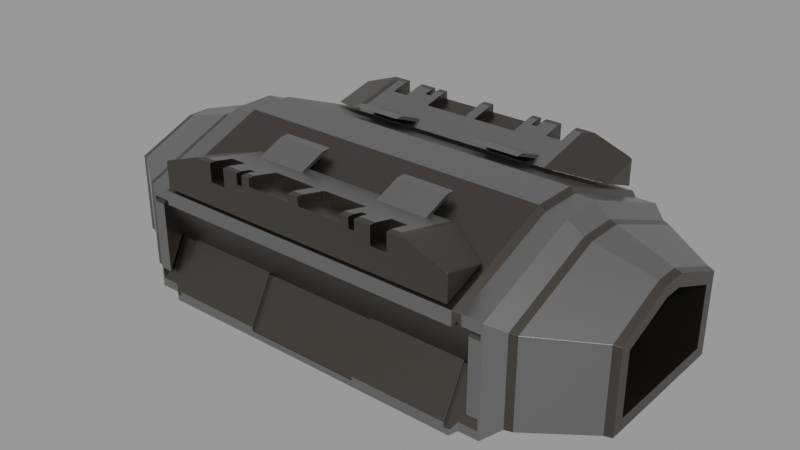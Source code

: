 # Source: greeble_top04.blend  (saved by Blender 3.0.42; exported with 4.5.12 LTS)
import bpy
from mathutils import Matrix  # noqa: F401  (used for matrix-valued properties, if any)

bpy.ops.wm.read_factory_settings(use_empty=True)
scene = bpy.context.scene
scene.name = 'main'

# ---- materials (node trees are filled in below, after node groups)
mat_sy_dark_annodized_matte = bpy.data.materials.new('sy_dark_annodized_matte')
mat_sy_dark_annodized_matte.use_transparent_shadow = False
mat_sy_steel_mat = bpy.data.materials.new('sy_steel_mat')
mat_sy_steel_mat.use_transparent_shadow = False

# ---- node groups
ng_sy_metal = bpy.data.node_groups.new('sy_metal', 'ShaderNodeTree')
_s = ng_sy_metal.interface.new_socket(name='Color', in_out='OUTPUT', socket_type='NodeSocketColor')
_s.default_value = (0.2987, 0.2987, 0.2987, 1.0)
_s = ng_sy_metal.interface.new_socket(name='Normal', in_out='OUTPUT', socket_type='NodeSocketVector')
_s.min_value = 0.0
_s.max_value = 0.0
_s = ng_sy_metal.interface.new_socket(name='Value', in_out='OUTPUT', socket_type='NodeSocketFloat')
_s.min_value = 0.0
_s.max_value = 0.0
_s = ng_sy_metal.interface.new_socket(name='Color', in_out='INPUT', socket_type='NodeSocketColor')
_s.default_value = (0.2987, 0.2987, 0.2987, 1.0)
_s = ng_sy_metal.interface.new_socket(name='Roughness', in_out='INPUT', socket_type='NodeSocketFloat')
_s.default_value = 1.0
_s.min_value = 0.0
_s.max_value = 2.0
_s = ng_sy_metal.interface.new_socket(name='Bump', in_out='INPUT', socket_type='NodeSocketFloat')
_s.default_value = 1.0
_s.min_value = 0.0
_s.max_value = 2.0
_s = ng_sy_metal.interface.new_socket(name='Scale', in_out='INPUT', socket_type='NodeSocketFloat')
_s.default_value = 1.0
_s.min_value = 0.0
_s.max_value = 2.0
_s = ng_sy_metal.interface.new_socket(name='Normal', in_out='INPUT', socket_type='NodeSocketVector')
_s.min_value = -1.0
_s.max_value = 1.0
_s.hide_value = True
_N = ng_sy_metal.nodes; _L = ng_sy_metal.links
n0 = _N.new('ShaderNodeTexCoord'); n0.name = 'Texture Coordinate.001'; n0.location = (-689, -224)
n1 = _N.new('ShaderNodeMapping'); n1.name = 'Mapping.001'; n1.location = (-479, -207)
n1.width = 240
n1.vector_type = 'TEXTURE'
n1.inputs[2].default_value = (0.7679, 0.576, 0.384)
n2 = _N.new('ShaderNodeTexNoise'); n2.name = 'Musgrave Texture'; n2.location = (-175, -206)
n2.width = 150
n2.normalize = False
n2.inputs[2].default_value = 400.0
n2.inputs[3].default_value = 0.0
n2.inputs[4].default_value = 0.25
n3 = _N.new('ShaderNodeValToRGB'); n3.name = 'ColorRamp'; n3.location = (45, -254)
while len(n3.color_ramp.elements) > 1: n3.color_ramp.elements.remove(n3.color_ramp.elements[-1])
n3.color_ramp.elements[0].position = 0.0; n3.color_ramp.elements[0].color = (0.508, 0.508, 0.508, 1.0)
_e = n3.color_ramp.elements.new(1.0); _e.color = (1.0, 1.0, 1.0, 1.0)
n4 = _N.new('ShaderNodeMix'); n4.name = 'Mix'; n4.location = (351, -115)
n4.data_type = 'RGBA'
n4.blend_type = 'MULTIPLY'
n4.inputs[0].default_value = 0.4667
n5 = _N.new('NodeGroupOutput'); n5.name = 'Group Output'; n5.location = (889, 0)
n6 = _N.new('ShaderNodeRGB'); n6.name = 'RGB'; n6.location = (-683, 362)
n6.outputs[0].default_value = (0.2987, 0.2987, 0.2987, 1.0)
n7 = _N.new('ShaderNodeTexCoord'); n7.name = 'Texture Coordinate'; n7.location = (-689, 83)
n8 = _N.new('ShaderNodeMapping'); n8.name = 'Mapping'; n8.location = (-461, 179)
n8.width = 240
n8.vector_type = 'TEXTURE'
n8.inputs[2].default_value = (0.384, 0.576, 0.7679)
n9 = _N.new('ShaderNodeTexNoise'); n9.name = 'Noise Texture'; n9.location = (-184, 74)
n9.inputs[2].default_value = 150.0
n9.inputs[3].default_value = 5.0
n10 = _N.new('ShaderNodeValToRGB'); n10.name = 'ColorRamp.001'; n10.location = (46, 5)
while len(n10.color_ramp.elements) > 1: n10.color_ramp.elements.remove(n10.color_ramp.elements[-1])
n10.color_ramp.elements[0].position = 0.0; n10.color_ramp.elements[0].color = (0.0, 0.0, 0.0, 1.0)
_e = n10.color_ramp.elements.new(1.0); _e.color = (1.0, 1.0, 1.0, 1.0)
n11 = _N.new('ShaderNodeMath'); n11.name = 'Math'; n11.location = (571, -60)
n11.operation = 'MULTIPLY'
n11.inputs[2].default_value = 0.0
n12 = _N.new('ShaderNodeMath'); n12.name = 'Math.001'; n12.location = (382, -405)
n12.operation = 'DIVIDE'
n12.inputs[1].default_value = 10.0
n12.inputs[2].default_value = 0.0
n13 = _N.new('ShaderNodeBump'); n13.name = 'Bump'; n13.location = (689, -362)
n13.inputs[1].default_value = 0.05
n13.inputs[2].default_value = 1.0
n14 = _N.new('ShaderNodeValue'); n14.name = 'Value'; n14.location = (-1337, -282)
n14.outputs[0].default_value = 1.0
n15 = _N.new('NodeGroupInput'); n15.name = 'Group Input'; n15.location = (-1239, 5)
n16 = _N.new('ShaderNodeCombineXYZ'); n16.name = 'Combine XYZ'; n16.location = (-869, -178)
n17 = _N.new('ShaderNodeMath'); n17.name = 'Math.002'; n17.location = (-1066, -219)
n17.operation = 'MULTIPLY'
n17.inputs[1].default_value = 50.0
n17.inputs[2].default_value = 0.0
n18 = _N.new('ShaderNodeCombineXYZ'); n18.name = 'Combine XYZ.001'; n18.location = (-869, -371)
_L.new(n8.outputs[0], n9.inputs[0])
_L.new(n9.outputs[0], n10.inputs[0])
_L.new(n7.outputs[0], n8.inputs[0])
_L.new(n2.outputs[0], n3.inputs[0])
_L.new(n10.outputs[0], n4.inputs[6])
_L.new(n3.outputs[0], n4.inputs[7])
_L.new(n1.outputs[0], n2.inputs[0])
_L.new(n0.outputs[0], n1.inputs[0])
_L.new(n4.outputs[2], n13.inputs[3])
_L.new(n13.outputs[0], n5.inputs[1])
_L.new(n4.outputs[2], n11.inputs[0])
_L.new(n11.outputs[0], n5.inputs[2])
_L.new(n15.outputs[0], n5.inputs[0])
_L.new(n15.outputs[1], n11.inputs[1])
_L.new(n15.outputs[2], n12.inputs[0])
_L.new(n12.outputs[0], n13.inputs[0])
_L.new(n15.outputs[4], n13.inputs[4])
_L.new(n17.outputs[0], n16.inputs[0])
_L.new(n17.outputs[0], n16.inputs[1])
_L.new(n16.outputs[0], n8.inputs[3])
_L.new(n17.outputs[0], n18.inputs[2])
_L.new(n18.outputs[0], n1.inputs[3])
_L.new(n15.outputs[3], n17.inputs[0])
n5.is_active_output = True
ng_sy_metal_001 = bpy.data.node_groups.new('sy_metal.001', 'ShaderNodeTree')
_s = ng_sy_metal_001.interface.new_socket(name='Color', in_out='OUTPUT', socket_type='NodeSocketColor')
_s.default_value = (0.2987, 0.2987, 0.2987, 1.0)
_s = ng_sy_metal_001.interface.new_socket(name='Normal', in_out='OUTPUT', socket_type='NodeSocketVector')
_s.min_value = 0.0
_s.max_value = 0.0
_s = ng_sy_metal_001.interface.new_socket(name='Value', in_out='OUTPUT', socket_type='NodeSocketFloat')
_s.min_value = 0.0
_s.max_value = 0.0
_s = ng_sy_metal_001.interface.new_socket(name='Color', in_out='INPUT', socket_type='NodeSocketColor')
_s.default_value = (0.2987, 0.2987, 0.2987, 1.0)
_s = ng_sy_metal_001.interface.new_socket(name='Roughness', in_out='INPUT', socket_type='NodeSocketFloat')
_s.default_value = 1.0
_s.min_value = 0.0
_s.max_value = 2.0
_s = ng_sy_metal_001.interface.new_socket(name='Bump', in_out='INPUT', socket_type='NodeSocketFloat')
_s.default_value = 1.0
_s.min_value = 0.0
_s.max_value = 2.0
_s = ng_sy_metal_001.interface.new_socket(name='Scale', in_out='INPUT', socket_type='NodeSocketFloat')
_s.default_value = 1.0
_s.min_value = 0.0
_s.max_value = 2.0
_s = ng_sy_metal_001.interface.new_socket(name='Normal', in_out='INPUT', socket_type='NodeSocketVector')
_s.min_value = -1.0
_s.max_value = 1.0
_s.hide_value = True
_N = ng_sy_metal_001.nodes; _L = ng_sy_metal_001.links
n0 = _N.new('ShaderNodeTexCoord'); n0.name = 'Texture Coordinate.001'; n0.location = (-689, -224)
n1 = _N.new('ShaderNodeMapping'); n1.name = 'Mapping.001'; n1.location = (-479, -207)
n1.width = 240
n1.vector_type = 'TEXTURE'
n1.inputs[2].default_value = (0.7679, 0.576, 0.384)
n2 = _N.new('ShaderNodeValToRGB'); n2.name = 'ColorRamp'; n2.location = (45, -254)
while len(n2.color_ramp.elements) > 1: n2.color_ramp.elements.remove(n2.color_ramp.elements[-1])
n2.color_ramp.elements[0].position = 0.0; n2.color_ramp.elements[0].color = (0.508, 0.508, 0.508, 1.0)
_e = n2.color_ramp.elements.new(1.0); _e.color = (1.0, 1.0, 1.0, 1.0)
n3 = _N.new('ShaderNodeMix'); n3.name = 'Mix'; n3.location = (351, -115)
n3.data_type = 'RGBA'
n3.blend_type = 'MULTIPLY'
n3.inputs[0].default_value = 0.4667
n4 = _N.new('NodeGroupOutput'); n4.name = 'Group Output'; n4.location = (889, 0)
n5 = _N.new('ShaderNodeRGB'); n5.name = 'RGB'; n5.location = (-683, 362)
n5.outputs[0].default_value = (0.2987, 0.2987, 0.2987, 1.0)
n6 = _N.new('ShaderNodeTexCoord'); n6.name = 'Texture Coordinate'; n6.location = (-689, 83)
n7 = _N.new('ShaderNodeMapping'); n7.name = 'Mapping'; n7.location = (-461, 179)
n7.width = 240
n7.vector_type = 'TEXTURE'
n7.inputs[2].default_value = (0.384, 0.576, 0.7679)
n8 = _N.new('ShaderNodeTexNoise'); n8.name = 'Noise Texture'; n8.location = (-184, 74)
n8.inputs[2].default_value = 150.0
n8.inputs[3].default_value = 5.0
n9 = _N.new('ShaderNodeValToRGB'); n9.name = 'ColorRamp.001'; n9.location = (46, 5)
while len(n9.color_ramp.elements) > 1: n9.color_ramp.elements.remove(n9.color_ramp.elements[-1])
n9.color_ramp.elements[0].position = 0.0; n9.color_ramp.elements[0].color = (0.0, 0.0, 0.0, 1.0)
_e = n9.color_ramp.elements.new(1.0); _e.color = (1.0, 1.0, 1.0, 1.0)
n10 = _N.new('ShaderNodeMath'); n10.name = 'Math'; n10.location = (571, -60)
n10.operation = 'MULTIPLY'
n10.inputs[2].default_value = 0.0
n11 = _N.new('ShaderNodeMath'); n11.name = 'Math.001'; n11.location = (382, -405)
n11.operation = 'DIVIDE'
n11.inputs[1].default_value = 10.0
n11.inputs[2].default_value = 0.0
n12 = _N.new('ShaderNodeBump'); n12.name = 'Bump'; n12.location = (689, -362)
n12.inputs[1].default_value = 0.05
n12.inputs[2].default_value = 1.0
n13 = _N.new('ShaderNodeValue'); n13.name = 'Value'; n13.location = (-1337, -282)
n13.outputs[0].default_value = 1.0
n14 = _N.new('NodeGroupInput'); n14.name = 'Group Input'; n14.location = (-1239, 5)
n15 = _N.new('ShaderNodeCombineXYZ'); n15.name = 'Combine XYZ'; n15.location = (-869, -178)
n16 = _N.new('ShaderNodeMath'); n16.name = 'Math.002'; n16.location = (-1066, -219)
n16.operation = 'MULTIPLY'
n16.inputs[1].default_value = 50.0
n16.inputs[2].default_value = 0.0
n17 = _N.new('ShaderNodeCombineXYZ'); n17.name = 'Combine XYZ.001'; n17.location = (-869, -371)
n18 = _N.new('ShaderNodeTexNoise'); n18.name = 'Musgrave Texture'; n18.location = (-175, -206)
n18.width = 150
n18.normalize = False
n18.inputs[2].default_value = 400.0
n18.inputs[3].default_value = 0.0
n18.inputs[4].default_value = 0.25
_L.new(n7.outputs[0], n8.inputs[0])
_L.new(n6.outputs[0], n7.inputs[0])
_L.new(n18.outputs[0], n2.inputs[0])
_L.new(n9.outputs[0], n3.inputs[6])
_L.new(n2.outputs[0], n3.inputs[7])
_L.new(n1.outputs[0], n18.inputs[0])
_L.new(n0.outputs[0], n1.inputs[0])
_L.new(n3.outputs[2], n12.inputs[3])
_L.new(n12.outputs[0], n4.inputs[1])
_L.new(n3.outputs[2], n10.inputs[0])
_L.new(n10.outputs[0], n4.inputs[2])
_L.new(n14.outputs[0], n4.inputs[0])
_L.new(n14.outputs[1], n10.inputs[1])
_L.new(n14.outputs[2], n11.inputs[0])
_L.new(n11.outputs[0], n12.inputs[0])
_L.new(n14.outputs[4], n12.inputs[4])
_L.new(n16.outputs[0], n15.inputs[0])
_L.new(n16.outputs[0], n15.inputs[1])
_L.new(n15.outputs[0], n7.inputs[3])
_L.new(n16.outputs[0], n17.inputs[2])
_L.new(n17.outputs[0], n1.inputs[3])
_L.new(n14.outputs[3], n16.inputs[0])
_L.new(n8.outputs[0], n9.inputs[0])
n4.is_active_output = True
ng_auto_smooth = bpy.data.node_groups.new('Auto Smooth', 'GeometryNodeTree')
_s = ng_auto_smooth.interface.new_socket(name='Geometry', in_out='OUTPUT', socket_type='NodeSocketGeometry')
_s = ng_auto_smooth.interface.new_socket(name='Geometry', in_out='INPUT', socket_type='NodeSocketGeometry')
_s = ng_auto_smooth.interface.new_socket(name='Angle', in_out='INPUT', socket_type='NodeSocketFloat')
_s.subtype = 'ANGLE'
_s.min_value = 0.0
_s.max_value = 3.142
ng_auto_smooth.is_modifier = True
_N = ng_auto_smooth.nodes; _L = ng_auto_smooth.links
n0 = _N.new('NodeGroupOutput'); n0.name = 'Group Output'; n0.location = (480, -100)
n1 = _N.new('NodeGroupInput'); n1.name = 'Group Input'; n1.location = (-420, -300)
n2 = _N.new('NodeGroupInput'); n2.name = 'Group Input.001'; n2.location = (-60, -100)
n3 = _N.new('GeometryNodeSetShadeSmooth'); n3.name = 'Set Shade Smooth'; n3.location = (120, -100)
n3.domain = 'EDGE'
n4 = _N.new('GeometryNodeSetShadeSmooth'); n4.name = 'Set Shade Smooth.001'; n4.location = (300, -100)
n5 = _N.new('GeometryNodeInputMeshEdgeAngle'); n5.name = 'Edge Angle'; n5.location = (-420, -220)
n6 = _N.new('GeometryNodeInputEdgeSmooth'); n6.name = 'Is Edge Smooth'; n6.location = (-60, -160)
n7 = _N.new('GeometryNodeInputShadeSmooth'); n7.name = 'Is Face Smooth'; n7.location = (-240, -340)
n8 = _N.new('FunctionNodeBooleanMath'); n8.name = 'Boolean Math'; n8.location = (-60, -220)
n9 = _N.new('FunctionNodeCompare'); n9.name = 'Compare'; n9.location = (-240, -180)
n9.operation = 'LESS_EQUAL'
_L.new(n5.outputs[0], n9.inputs[0])
_L.new(n4.outputs[0], n0.inputs[0])
_L.new(n1.outputs[1], n9.inputs[1])
_L.new(n9.outputs[0], n8.inputs[0])
_L.new(n7.outputs[0], n8.inputs[1])
_L.new(n2.outputs[0], n3.inputs[0])
_L.new(n6.outputs[0], n3.inputs[1])
_L.new(n3.outputs[0], n4.inputs[0])
_L.new(n8.outputs[0], n3.inputs[2])
n0.is_active_output = True

# ---- material node trees
mat_sy_dark_annodized_matte.use_nodes = True; mat_sy_dark_annodized_matte.node_tree.nodes.clear()
_N = mat_sy_dark_annodized_matte.node_tree.nodes; _L = mat_sy_dark_annodized_matte.node_tree.links
n0 = _N.new('ShaderNodeOutputMaterial'); n0.name = 'Material Output'; n0.location = (395, 300)
n1 = _N.new('ShaderNodeBsdfPrincipled'); n1.name = 'Principled BSDF'; n1.location = (105, 300)
n1.distribution = 'GGX'
n1.subsurface_method = 'BURLEY'
n1.inputs[1].default_value = 1.0
n1.inputs[3].default_value = 1.45
n1.inputs[27].default_value = (0.0, 0.0, 0.0, 1.0)
n1.inputs[28].default_value = 1.0
n2 = _N.new('ShaderNodeGroup'); n2.name = 'Group'; n2.location = (-335, 131)
n2.node_tree = ng_sy_metal
n2.inputs[0].default_value = (0.1251, 0.1153, 0.1049, 1.0)
n2.inputs[1].default_value = 1.0
n2.inputs[2].default_value = 1.0
n2.inputs[3].default_value = 20.0
n2.inputs[4].default_value = (0.0, 0.0, 0.0)
n3 = _N.new('ShaderNodeBevel'); n3.name = 'Bevel'; n3.location = (-115, -39)
n3.samples = 16
n3.inputs[0].default_value = 0.002
_L.new(n2.outputs[0], n1.inputs[0])
_L.new(n1.outputs[0], n0.inputs[0])
_L.new(n2.outputs[1], n3.inputs[1])
_L.new(n2.outputs[2], n1.inputs[2])
_L.new(n3.outputs[0], n1.inputs[5])
n0.is_active_output = True
mat_sy_steel_mat.use_nodes = True; mat_sy_steel_mat.node_tree.nodes.clear()
_N = mat_sy_steel_mat.node_tree.nodes; _L = mat_sy_steel_mat.node_tree.links
n0 = _N.new('ShaderNodeOutputMaterial'); n0.name = 'Material Output'; n0.location = (395, 300)
n1 = _N.new('ShaderNodeBsdfPrincipled'); n1.name = 'Principled BSDF'; n1.location = (105, 300)
n1.distribution = 'GGX'
n1.subsurface_method = 'BURLEY'
n1.inputs[1].default_value = 1.0
n1.inputs[3].default_value = 1.45
n1.inputs[27].default_value = (0.0, 0.0, 0.0, 1.0)
n1.inputs[28].default_value = 1.0
n2 = _N.new('ShaderNodeGroup'); n2.name = 'Group'; n2.location = (-335, 131)
n2.node_tree = ng_sy_metal_001
n2.inputs[0].default_value = (0.2987, 0.2987, 0.2987, 1.0)
n2.inputs[1].default_value = 1.0
n2.inputs[2].default_value = 1.0
n2.inputs[3].default_value = 20.0
n2.inputs[4].default_value = (0.0, 0.0, 0.0)
n3 = _N.new('ShaderNodeBevel'); n3.name = 'Bevel'; n3.location = (-115, -60)
n3.samples = 16
n3.inputs[0].default_value = 0.002
_L.new(n2.outputs[0], n1.inputs[0])
_L.new(n1.outputs[0], n0.inputs[0])
_L.new(n2.outputs[1], n3.inputs[1])
_L.new(n2.outputs[2], n1.inputs[2])
_L.new(n3.outputs[0], n1.inputs[5])
n0.is_active_output = True

# ---- meshes
me_cube_014 = bpy.data.meshes.new('Cube.014')
me_cube_014.from_pydata([(1.287, 0.753, 0.369), (-1.287, 0.753, 0.369), (1.087, 0.753, 0.369), (1.087, 0.7624, 0.3901), (0.4138, 0.9311, 0.0389), (0.4138, 0.7624, 0.3901), (0.4138, 0.753, 0.369), (1.087, 0.9311, 0.0389), (-2.183e-07, 0.9151, 0.7318), (-2.033e-07, 0.753, 0.369), (-2.197e-07, 0.9311, 0.0389), (-1.087, 0.753, 0.369), (-1.087, 0.7624, 0.3901), (-0.4138, 0.9311, 0.0389), (-0.4138, 0.7624, 0.3901), (-0.4138, 0.753, 0.369), (-1.087, 0.9311, 0.0389), (1.287, 0.7715, 0.4104), (1.211, 0.7715, 0.4104), (1.211, 0.8918, 0.6797), (1.287, 0.8918, 0.6797), (-1.287, 0.7715, 0.4104), (-1.211, 0.7715, 0.4104), (-1.211, 0.8918, 0.6797), (-1.287, 0.8918, 0.6797), (0.9591, 0.9037, 0.7063), (0.9591, 0.9151, 0.7318), (0.9591, 0.9288, 0.7063), (1.138, 0.9037, 0.7063), (1.138, 0.9151, 0.7318), (-0.9591, 0.9037, 0.7063), (-0.9591, 0.9151, 0.7318), (-0.9591, 0.9288, 0.7063), (-1.138, 0.9037, 0.7063), (-1.138, 0.9151, 0.7318), (1.287, -0.753, 0.369), (-1.287, -0.753, 0.369), (1.087, -0.753, 0.369), (1.087, -0.7624, 0.3901), (0.4138, -0.9311, 0.0389), (0.4138, -0.7624, 0.3901), (0.4138, -0.753, 0.369), (1.087, -0.9311, 0.0389), (5.807e-08, -0.9151, 0.7318), (2.405e-08, -0.753, 0.369), (6.143e-08, -0.9311, 0.0389), (-1.087, -0.753, 0.369), (-1.087, -0.7624, 0.3901), (-0.4138, -0.9311, 0.0389), (-0.4138, -0.7624, 0.3901), (-0.4138, -0.753, 0.369), (-1.087, -0.9311, 0.0389), (1.287, -0.7715, 0.4104), (1.211, -0.7715, 0.4104), (1.211, -0.8918, 0.6797), (1.287, -0.8918, 0.6797), (-1.287, -0.7715, 0.4104), (-1.211, -0.7715, 0.4104), (-1.211, -0.8918, 0.6797), (-1.287, -0.8918, 0.6797), (0.9591, -0.9037, 0.7063), (0.9591, -0.9151, 0.7318), (0.9591, -0.9288, 0.7063), (1.138, -0.9037, 0.7063), (1.138, -0.9151, 0.7318), (-0.9591, -0.9037, 0.7063), (-0.9591, -0.9151, 0.7318), (-0.9591, -0.9288, 0.7063), (-1.138, -0.9037, 0.7063), (-1.138, -0.9151, 0.7318), (-0.03718, -0.7309, 1.004), (-0.3538, -0.7309, 1.004), (-0.4162, -0.8418, 1.014), (-0.4579, -0.8418, 1.014), (-0.5712, -0.786, 0.9494), (-0.6863, -0.786, 0.9494), (-1.093, -0.6541, 0.9324), (-1.068, -0.6199, 0.9461), (-1.092, -0.6472, 0.9352), (-1.088, -0.6396, 0.9382), (-1.083, -0.632, 0.9412), (-1.076, -0.6252, 0.944), (-0.8134, -0.4769, 1.003), (-0.7524, -0.4627, 1.009), (-0.8039, -0.4725, 1.005), (-0.7917, -0.4686, 1.007), (-0.7782, -0.4654, 1.008), (-0.7647, -0.4634, 1.009), (-0.4624, -0.4627, 1.009), (-0.4624, -0.5234, 1.023), (-0.6524, -0.5234, 1.023), (-0.2942, -0.5234, 1.023), (-0.6524, -0.564, 1.032), (-0.2942, -0.564, 1.032), (-0.4624, -0.564, 1.032), (-1.162, -0.902, 0.03169), (-0.4624, -0.9337, 0.7967), (-0.4624, -0.1566, 1.107), (-0.4624, -0.9337, 0.8206), (-0.4938, -0.1566, 1.107), (-1.162, -0.1505, 1.076), (-1.162, -0.902, 0.7752), (-0.2942, -0.3122, 1.107), (-0.6234, -0.3122, 1.107), (-0.6524, -0.3762, 1.107), (-0.6524, -0.3122, 1.107), (-0.2942, -0.3762, 1.107), (-0.4624, -0.8899, 1.107), (-0.7524, -0.8899, 1.107), (-0.7647, -0.8918, 1.107), (-0.7782, -0.8974, 1.107), (-0.7917, -0.906, 1.107), (-0.8039, -0.9168, 1.107), (-0.8134, -0.9288, 1.107), (-0.8166, -0.9337, 1.107), (-1.068, -0.9337, 1.018), (-1.093, -0.9337, 0.8206), (-1.076, -0.9337, 1.015), (-1.083, -0.9337, 1.011), (-1.088, -0.9337, 1.006), (-1.092, -0.9337, 1.001), (-1.093, -0.9337, 0.9968), (-1.453, -0.8079, 0.1114), (-1.299, -0.902, 0.03169), (-1.451, -0.1324, 0.982), (-1.299, -0.1505, 1.076), (-1.299, -0.902, 0.7752), (-1.451, -0.8051, 0.7138), (-1.162, -0.9021, 0.03161), (-1.121, -0.9337, 0.0), (-1.162, -0.1505, 1.076), (-1.121, -0.1566, 1.107), (-1.121, -0.9337, 0.7967), (-1.162, -0.9021, 0.7752), (-1.888, -0.434, 0.1963), (-1.888, -0.434, 0.6246), (-1.888, -0.06694, 0.7713), (-1.838, -0.5304, 0.1143), (-1.84, -0.5332, 0.6875), (-1.84, -0.0855, 0.8673), (-1.4, -0.434, 0.1963), (-1.4, -0.434, 0.6246), (-1.4, -0.06694, 0.7713), (-0.5712, -0.9337, 0.9834), (-0.5712, -0.8899, 1.107), (-0.5712, -0.9337, 1.107), (-0.5712, -0.7566, 1.077), (-0.6863, -0.9337, 0.9834), (-0.6863, -0.8899, 1.107), (-0.6863, -0.9337, 1.107), (-0.6863, -0.7566, 1.077), (-0.4579, -0.9337, 1.035), (-0.4162, -0.9337, 1.035), (-0.4162, -0.8238, 1.092), (-0.4162, -0.9337, 1.107), (-0.4162, -0.8899, 1.107), (-0.4579, -0.8899, 1.107), (-0.4579, -0.9337, 1.107), (-0.4579, -0.8238, 1.092), (-0.03718, -0.9337, 1.051), (-0.03718, -0.8899, 1.107), (-0.03718, -0.9337, 1.107), (-0.03718, -0.7163, 1.067), (-0.3538, -0.9337, 1.051), (-0.3538, -0.8899, 1.107), (-0.3538, -0.9337, 1.107), (-0.3538, -0.7163, 1.067), (0.03718, -0.7309, 1.004), (0.3538, -0.7309, 1.004), (0.4162, -0.8418, 1.014), (0.4579, -0.8418, 1.014), (0.5712, -0.786, 0.9494), (0.6863, -0.786, 0.9494), (1.093, -0.6541, 0.9324), (1.068, -0.6199, 0.9461), (1.092, -0.6472, 0.9352), (1.088, -0.6396, 0.9382), (1.083, -0.632, 0.9412), (1.076, -0.6252, 0.944), (0.8134, -0.4769, 1.003), (0.7524, -0.4627, 1.009), (0.8039, -0.4725, 1.005), (0.7917, -0.4686, 1.007), (0.7782, -0.4654, 1.008), (0.7647, -0.4634, 1.009), (2.387e-08, -0.4627, 1.009), (0.4624, -0.4627, 1.009), (0.4624, -0.5234, 1.023), (0.6524, -0.5234, 1.023), (0.2942, -0.5234, 1.023), (0.6524, -0.564, 1.032), (0.2942, -0.564, 1.032), (0.4624, -0.564, 1.032), (1.162, -0.902, 0.03169), (0.4624, -0.9337, 0.7967), (0.4624, -0.1566, 1.107), (9.498e-08, -0.9337, 0.7967), (-2.236e-08, -0.1566, 1.107), (9.498e-08, -0.9337, 0.8206), (8.837e-08, -0.8899, 1.107), (0.4624, -0.9337, 0.8206), (0.4938, -0.1566, 1.107), (1.162, -0.1505, 1.076), (1.162, -0.902, 0.7752), (0.2942, -0.3122, 1.107), (0.6234, -0.3122, 1.107), (0.6524, -0.3762, 1.107), (0.6524, -0.3122, 1.107), (0.2942, -0.3762, 1.107), (0.4624, -0.8899, 1.107), (0.7524, -0.8899, 1.107), (0.7647, -0.8918, 1.107), (0.7782, -0.8974, 1.107), (0.7917, -0.906, 1.107), (0.8039, -0.9168, 1.107), (0.8134, -0.9288, 1.107), (0.8166, -0.9337, 1.107), (1.068, -0.9337, 1.018), (1.093, -0.9337, 0.8206), (1.076, -0.9337, 1.015), (1.083, -0.9337, 1.011), (1.088, -0.9337, 1.006), (1.092, -0.9337, 1.001), (1.093, -0.9337, 0.9968), (1.453, -0.8079, 0.1114), (1.299, -0.902, 0.03169), (1.451, -0.1324, 0.982), (1.299, -0.1505, 1.076), (1.299, -0.902, 0.7752), (1.451, -0.8051, 0.7138), (1.162, -0.9021, 0.03161), (1.121, -0.9337, 0.0), (1.162, -0.1505, 1.076), (1.121, -0.1566, 1.107), (1.121, -0.9337, 0.7967), (1.162, -0.9021, 0.7752), (9.498e-08, -0.9337, 1.107), (9.498e-08, -0.9337, 0.0), (1.888, -0.434, 0.1963), (1.888, -0.434, 0.6246), (1.888, -0.06694, 0.7713), (1.838, -0.5304, 0.1143), (1.84, -0.5332, 0.6875), (1.84, -0.0855, 0.8673), (1.4, -0.434, 0.1963), (1.4, -0.434, 0.6246), (1.4, -0.06694, 0.7713), (0.5712, -0.9337, 0.9834), (0.5712, -0.8899, 1.107), (0.5712, -0.9337, 1.107), (0.5712, -0.7566, 1.077), (0.6863, -0.9337, 0.9834), (0.6863, -0.8899, 1.107), (0.6863, -0.9337, 1.107), (0.6863, -0.7566, 1.077), (0.4579, -0.9337, 1.035), (0.4162, -0.9337, 1.035), (0.4162, -0.8238, 1.092), (0.4162, -0.9337, 1.107), (0.4162, -0.8899, 1.107), (0.4579, -0.8899, 1.107), (0.4579, -0.9337, 1.107), (0.4579, -0.8238, 1.092), (0.03718, -0.9337, 1.051), (0.03718, -0.8899, 1.107), (0.03718, -0.9337, 1.107), (0.03718, -0.7163, 1.067), (0.3538, -0.9337, 1.051), (0.3538, -0.8899, 1.107), (0.3538, -0.9337, 1.107), (0.3538, -0.7163, 1.067), (-0.03718, 0.7309, 1.004), (-0.3538, 0.7309, 1.004), (-0.4162, 0.8418, 1.014), (-0.4579, 0.8418, 1.014), (-0.5712, 0.786, 0.9494), (-0.6863, 0.786, 0.9494), (-1.093, 0.6541, 0.9324), (-1.068, 0.6199, 0.9461), (-1.092, 0.6472, 0.9352), (-1.088, 0.6396, 0.9382), (-1.083, 0.632, 0.9412), (-1.076, 0.6252, 0.944), (-0.8134, 0.4769, 1.003), (-0.7524, 0.4627, 1.009), (-0.8039, 0.4725, 1.005), (-0.7917, 0.4686, 1.007), (-0.7782, 0.4654, 1.008), (-0.7647, 0.4634, 1.009), (-0.4624, 0.4627, 1.009), (-0.4624, 0.5234, 1.023), (-0.6524, 0.5234, 1.023), (-0.2942, 0.5234, 1.023), (-0.6524, 0.564, 1.032), (-0.2942, 0.564, 1.032), (-0.4624, 0.564, 1.032), (-1.162, 0.902, 0.03169), (-0.4624, 0.9337, 0.7967), (-0.4624, 0.1566, 1.107), (-0.4624, 0.9337, 0.8206), (-0.4938, 0.1566, 1.107), (-1.162, 0.1505, 1.076), (-1.162, 0.902, 0.7752), (-0.2942, 0.3122, 1.107), (-0.6234, 0.3122, 1.107), (-0.6524, 0.3762, 1.107), (-0.6524, 0.3122, 1.107), (-0.2942, 0.3762, 1.107), (-0.4624, 0.8899, 1.107), (-0.7524, 0.8899, 1.107), (-0.7647, 0.8918, 1.107), (-0.7782, 0.8974, 1.107), (-0.7917, 0.906, 1.107), (-0.8039, 0.9168, 1.107), (-0.8134, 0.9288, 1.107), (-0.8166, 0.9337, 1.107), (-1.068, 0.9337, 1.018), (-1.093, 0.9337, 0.8206), (-1.076, 0.9337, 1.015), (-1.083, 0.9337, 1.011), (-1.088, 0.9337, 1.006), (-1.092, 0.9337, 1.001), (-1.093, 0.9337, 0.9968), (-1.453, 0.8079, 0.1114), (-1.299, 0.902, 0.03169), (-1.451, 0.1324, 0.982), (-1.299, 0.1505, 1.076), (-1.299, 0.902, 0.7752), (-1.451, 0.8051, 0.7138), (-1.162, 0.9021, 0.03161), (-1.121, 0.9337, 0.0), (-1.162, 0.1505, 1.076), (-1.121, 0.1566, 1.107), (-1.121, 0.9337, 0.7967), (-1.162, 0.9021, 0.7752), (-1.888, 0.434, 0.1963), (-1.888, 0.434, 0.6246), (-1.888, 0.06694, 0.7713), (-1.838, 0.5304, 0.1143), (-1.84, 0.5332, 0.6875), (-1.84, 0.0855, 0.8673), (-1.4, 0.434, 0.1963), (-1.4, 0.434, 0.6246), (-1.4, 0.06694, 0.7713), (-0.5712, 0.9337, 0.9834), (-0.5712, 0.8899, 1.107), (-0.5712, 0.9337, 1.107), (-0.5712, 0.7566, 1.077), (-0.6863, 0.9337, 0.9834), (-0.6863, 0.8899, 1.107), (-0.6863, 0.9337, 1.107), (-0.6863, 0.7566, 1.077), (-0.4579, 0.9337, 1.035), (-0.4162, 0.9337, 1.035), (-0.4162, 0.8238, 1.092), (-0.4162, 0.9337, 1.107), (-0.4162, 0.8899, 1.107), (-0.4579, 0.8899, 1.107), (-0.4579, 0.9337, 1.107), (-0.4579, 0.8238, 1.092), (-0.03718, 0.9337, 1.051), (-0.03718, 0.8899, 1.107), (-0.03718, 0.9337, 1.107), (-0.03718, 0.7163, 1.067), (-0.3538, 0.9337, 1.051), (-0.3538, 0.8899, 1.107), (-0.3538, 0.9337, 1.107), (-0.3538, 0.7163, 1.067), (0.03718, 0.7309, 1.004), (0.3538, 0.7309, 1.004), (0.4162, 0.8418, 1.014), (0.4579, 0.8418, 1.014), (0.5712, 0.786, 0.9494), (0.6863, 0.786, 0.9494), (1.093, 0.6541, 0.9324), (1.068, 0.6199, 0.9461), (1.092, 0.6472, 0.9352), (1.088, 0.6396, 0.9382), (1.083, 0.632, 0.9412), (1.076, 0.6252, 0.944), (0.8134, 0.4769, 1.003), (0.7524, 0.4627, 1.009), (0.8039, 0.4725, 1.005), (0.7917, 0.4686, 1.007), (0.7782, 0.4654, 1.008), (0.7647, 0.4634, 1.009), (-1.159e-07, 0.4627, 1.009), (0.4624, 0.4627, 1.009), (0.4624, 0.5234, 1.023), (0.6524, 0.5234, 1.023), (0.2942, 0.5234, 1.023), (0.6524, 0.564, 1.032), (0.2942, 0.564, 1.032), (0.4624, 0.564, 1.032), (1.162, 0.902, 0.03169), (0.4624, 0.9337, 0.7967), (0.4624, 0.1566, 1.107), (-1.87e-07, 0.9337, 0.7967), (-6.965e-08, 0.1566, 1.107), (-1.87e-07, 0.9337, 0.8206), (-1.804e-07, 0.8899, 1.107), (0.4624, 0.9337, 0.8206), (0.4938, 0.1566, 1.107), (1.162, 0.1505, 1.076), (1.162, 0.902, 0.7752), (0.2942, 0.3122, 1.107), (0.6234, 0.3122, 1.107), (0.6524, 0.3762, 1.107), (0.6524, 0.3122, 1.107), (0.2942, 0.3762, 1.107), (0.4624, 0.8899, 1.107), (0.7524, 0.8899, 1.107), (0.7647, 0.8918, 1.107), (0.7782, 0.8974, 1.107), (0.7917, 0.906, 1.107), (0.8039, 0.9168, 1.107), (0.8134, 0.9288, 1.107), (0.8166, 0.9337, 1.107), (1.068, 0.9337, 1.018), (1.093, 0.9337, 0.8206), (1.076, 0.9337, 1.015), (1.083, 0.9337, 1.011), (1.088, 0.9337, 1.006), (1.092, 0.9337, 1.001), (1.093, 0.9337, 0.9968), (1.453, 0.8079, 0.1114), (1.299, 0.902, 0.03169), (1.451, 0.1324, 0.982), (1.299, 0.1505, 1.076), (1.299, 0.902, 0.7752), (1.451, 0.8051, 0.7138), (1.162, 0.9021, 0.03161), (1.121, 0.9337, 0.0), (1.162, 0.1505, 1.076), (1.121, 0.1566, 1.107), (1.121, 0.9337, 0.7967), (1.162, 0.9021, 0.7752), (-1.87e-07, 0.9337, 1.107), (-1.87e-07, 0.9337, 0.0), (1.888, 0.434, 0.1963), (1.888, 0.434, 0.6246), (1.888, 0.06694, 0.7713), (1.838, 0.5304, 0.1143), (1.84, 0.5332, 0.6875), (1.84, 0.0855, 0.8673), (1.4, 0.434, 0.1963), (1.4, 0.434, 0.6246), (1.4, 0.06694, 0.7713), (0.5712, 0.9337, 0.9834), (0.5712, 0.8899, 1.107), (0.5712, 0.9337, 1.107), (0.5712, 0.7566, 1.077), (0.6863, 0.9337, 0.9834), (0.6863, 0.8899, 1.107), (0.6863, 0.9337, 1.107), (0.6863, 0.7566, 1.077), (0.4579, 0.9337, 1.035), (0.4162, 0.9337, 1.035), (0.4162, 0.8238, 1.092), (0.4162, 0.9337, 1.107), (0.4162, 0.8899, 1.107), (0.4579, 0.8899, 1.107), (0.4579, 0.9337, 1.107), (0.4579, 0.8238, 1.092), (0.03718, 0.9337, 1.051), (0.03718, 0.8899, 1.107), (0.03718, 0.9337, 1.107), (0.03718, 0.7163, 1.067), (0.3538, 0.9337, 1.051), (0.3538, 0.8899, 1.107), (0.3538, 0.9337, 1.107), (0.3538, 0.7163, 1.067), (-4.6e-08, 4.445e-09, 0.0), (-4.6e-08, 4.445e-09, 1.107), (-1.162, -1.71e-07, 0.03169), (-1.162, -1.71e-07, 1.076), (-1.299, -1.917e-07, 0.03169), (-1.453, -2.111e-07, 0.1116), (-1.299, -1.917e-07, 1.076), (-1.451, -2.11e-07, 0.9819), (-1.121, -1.648e-07, 0.0), (-1.162, -1.71e-07, 0.03161), (-1.121, -1.648e-07, 1.107), (-1.162, -1.71e-07, 1.076), (-1.838, -2.769e-07, 0.1141), (-1.84, -2.77e-07, 0.8674), (-1.888, -2.807e-07, 0.1963), (-1.888, -2.807e-07, 0.7713), (-1.4, -2.069e-07, 0.1963), (-1.4, -2.069e-07, 0.7713), (1.162, 1.799e-07, 0.03169), (1.162, 1.799e-07, 1.076), (1.299, 2.006e-07, 0.03169), (1.453, 2.2e-07, 0.1116), (1.299, 2.006e-07, 1.076), (1.451, 2.199e-07, 0.9819), (1.121, 1.737e-07, 0.0), (1.162, 1.799e-07, 0.03161), (1.121, 1.737e-07, 1.107), (1.162, 1.799e-07, 1.076), (1.838, 2.857e-07, 0.1141), (1.84, 2.859e-07, 0.8674), (1.888, 2.895e-07, 0.1963), (1.888, 2.895e-07, 0.7713), (1.4, 2.158e-07, 0.1963), (1.4, 2.158e-07, 0.7713), (-1.287, -0.902, 0.6608), (-1.287, -0.902, 0.7026), (-1.287, 0.902, 0.7026), (-1.287, 0.902, 0.6608), (-1.287, -0.902, 0.1686), (-1.287, 0.902, 0.09282), (-1.287, 0.902, 0.1686), (-1.121, 0.9337, 0.6972), (-1.127, -0.9288, 0.7063), (-1.121, -0.9337, 0.6972), (-1.124, -0.9311, 0.0389), (-1.162, -0.9021, 0.09267), (-1.162, -0.902, 0.09282), (-1.287, -0.902, 0.09282), (-1.138, -0.9205, 0.7217), (-1.145, -0.9151, 0.7318), (-1.211, 0.902, 0.6608), (-1.124, 0.9311, 0.0389), (-1.162, 0.9021, 0.09267), (-1.162, 0.902, 0.09282), (-1.145, 0.9151, 0.7318), (-1.138, 0.9205, 0.7217), (-1.127, 0.9288, 0.7063), (-1.121, 0.9337, 0.04471), (-1.087, 0.9337, 0.04471), (-1.211, -0.902, 0.6608), (-1.211, -0.902, 0.1686), (-1.121, -0.9337, 0.04471), (-1.087, -0.9337, 0.04471), (-1.162, -0.9021, 0.7027), (-1.162, -0.902, 0.7026), (-1.211, 0.902, 0.1686), (-1.162, 0.9021, 0.7027), (-1.162, 0.902, 0.7026), (-0.4138, -0.9337, 0.07262), (-1.087, -0.9337, 0.07262), (6.198e-08, -0.9337, 0.6972), (-0.4138, -0.9337, 0.04471), (-1.138, -0.9205, 0.7063), (-1.087, 0.9337, 0.07262), (-0.4138, 0.9337, 0.07262), (-1.138, 0.9205, 0.7063), (-2.2e-07, 0.9337, 0.6972), (-0.4138, 0.9337, 0.04471), (-2.2e-07, 0.9337, 0.04471), (1.121, -0.9337, 0.6972), (0.4138, -0.9337, 0.07262), (0.4138, -0.9337, 0.04471), (6.198e-08, -0.9337, 0.04471), (1.087, -0.9337, 0.07262), (1.127, -0.9288, 0.7063), (1.138, -0.9205, 0.7063), (0.4138, 0.9337, 0.07262), (1.087, 0.9337, 0.07262), (0.4138, 0.9337, 0.04471), (1.121, 0.9337, 0.6972), (1.138, 0.9205, 0.7063), (1.127, 0.9288, 0.7063), (1.287, -0.902, 0.7026), (1.287, -0.902, 0.6608), (1.287, -0.902, 0.09282), (1.211, -0.902, 0.1686), (1.287, -0.902, 0.1686), (1.087, -0.9337, 0.04471), (1.121, -0.9337, 0.04471), (1.211, -0.902, 0.6608), (1.124, -0.9311, 0.0389), (1.162, -0.9021, 0.09267), (1.162, -0.902, 0.09282), (1.162, -0.9021, 0.7027), (1.162, -0.902, 0.7026), (1.138, -0.9205, 0.7217), (1.145, -0.9151, 0.7318), (1.287, 0.902, 0.1686), (1.162, 0.9021, 0.09267), (1.124, 0.9311, 0.0389), (1.162, 0.902, 0.09282), (1.287, 0.902, 0.09282), (1.287, 0.902, 0.6608), (1.211, 0.902, 0.6608), (1.211, 0.902, 0.1686), (1.138, 0.9205, 0.7217), (1.145, 0.9151, 0.7318), (1.162, 0.9021, 0.7027), (1.162, 0.902, 0.7026), (1.287, 0.902, 0.7026), (1.087, 0.9337, 0.04471), (1.121, 0.9337, 0.04471), (-1.402, -2.073e-07, 0.1113), (-1.402, -0.8224, 0.1113), (-1.402, -0.8224, 0.7213), (-1.402, -0.1352, 0.9961), (-1.888, -2.807e-07, 0.1144), (-1.888, -0.5159, 0.1144), (-1.888, -0.5159, 0.68), (-1.888, -0.0827, 0.8532), (1.402, 2.162e-07, 0.1113), (1.402, -0.8224, 0.1113), (1.402, -0.8224, 0.7213), (1.402, -0.1352, 0.9961), (1.888, 2.895e-07, 0.1144), (1.888, -0.5159, 0.1144), (1.888, -0.5159, 0.68), (1.888, -0.0827, 0.8532), (-1.402, -2.073e-07, 0.9961), (-1.888, -2.807e-07, 0.8532), (1.402, 2.162e-07, 0.9961), (1.888, 2.895e-07, 0.8532), (-1.402, 0.8224, 0.1113), (-1.402, 0.8224, 0.7213), (-1.402, 0.1352, 0.9961), (-1.888, 0.5159, 0.1144), (-1.888, 0.5159, 0.68), (-1.888, 0.0827, 0.8532), (1.402, 0.8224, 0.1113), (1.402, 0.8224, 0.7213), (1.402, 0.1352, 0.9961), (1.888, 0.5159, 0.1144), (1.888, 0.5159, 0.68), (1.888, 0.0827, 0.8532)], [], [(10, 550, 549, 13), (11, 16, 523, 524, 525, 511, 1), (10, 9, 6, 4), (10, 13, 15, 9), (10, 4, 560, 550), (2, 0, 583, 582, 580, 581, 7), (3, 2, 7, 592, 559), (0, 2, 3, 5, 6, 9, 8, 26, 25, 28, 29, 588, 589, 590, 591, 20, 19, 18, 17), (12, 545, 530, 16, 11), (19, 20, 584, 585), (20, 591, 584), (1, 21, 22, 23, 24, 508, 539, 538, 526, 34, 33, 30, 31, 8, 9, 15, 14, 12, 11), (23, 522, 509, 24), (24, 509, 508), (27, 563, 562, 28, 25), (25, 26, 27), (32, 30, 33, 547, 528), (30, 32, 31), (45, 48, 543, 554), (46, 36, 519, 518, 517, 516, 51), (45, 39, 41, 44), (45, 44, 50, 48), (45, 554, 553, 39), (37, 42, 572, 573, 574, 566, 35), (38, 555, 569, 42, 37), (35, 52, 53, 54, 55, 564, 576, 575, 578, 64, 63, 60, 61, 43, 44, 41, 40, 38, 37), (47, 46, 51, 534, 541), (54, 571, 565, 55), (55, 565, 564), (36, 46, 47, 49, 50, 44, 43, 66, 65, 68, 69, 521, 535, 536, 507, 59, 58, 57, 56), (58, 59, 506, 531), (59, 507, 506), (62, 60, 63, 557, 556), (60, 62, 61), (67, 514, 544, 68, 65), (65, 66, 67), (70, 159, 161, 160, 162), (71, 70, 162, 166), (72, 152, 154, 155, 153), (73, 72, 153, 158), (74, 143, 145, 144, 146), (75, 74, 146, 150), (88, 98, 116, 76, 78, 79, 80, 81, 77, 82, 84, 85, 86, 87, 83), (88, 89, 91, 93, 94, 107, 156, 158, 153, 155, 164, 166, 162, 160, 199, 185), (81, 117, 115, 77), (80, 118, 117, 81), (79, 119, 118, 80), (78, 120, 119, 79), (76, 121, 120, 78), (83, 108, 148, 150, 146, 144, 107, 94, 92, 90, 89, 88), (95, 128, 517, 518), (474, 481, 128, 95), (115, 114, 113, 82, 77), (111, 110, 86, 85), (116, 121, 76), (102, 103, 105, 104, 106), (113, 112, 84, 82), (236, 161, 159, 163, 165, 154, 152, 151, 157, 145, 143, 147, 149, 114, 115, 117, 118, 119, 120, 121, 116, 98, 198), (104, 105, 90, 92), (110, 109, 87, 86), (198, 98, 88, 185), (197, 97, 96, 196), (112, 111, 85, 84), (101, 133, 130, 100), (105, 103, 102, 91, 89, 90), (109, 108, 83, 87), (106, 104, 92, 94, 93), (102, 106, 93, 91), (97, 99, 131, 132, 96), (101, 126, 123, 95, 518, 519, 510, 532, 531, 506, 507, 536), (475, 478, 125, 100), (122, 127, 138, 137), (100, 125, 126, 101), (125, 597, 596, 126), (595, 123, 126, 596), (478, 610, 597, 125), (131, 130, 133, 132), (128, 129, 533, 516, 517), (482, 483, 130, 131), (129, 237, 554, 543, 540, 541, 534, 533), (482, 131, 99, 97, 197, 473), (114, 149, 148, 108, 109, 110, 111, 112, 113), (477, 122, 137, 484), (127, 124, 139, 138), (136, 135, 600, 601), (135, 134, 599, 600), (487, 136, 601, 611), (488, 140, 141, 142, 489), (135, 136, 142, 141), (486, 134, 140, 488), (134, 135, 141, 140), (147, 75, 150, 148, 149), (144, 145, 157, 156, 107), (143, 74, 75, 147), (151, 73, 158, 156, 157), (152, 72, 73, 151), (155, 154, 165, 164), (163, 71, 166, 164, 165), (159, 70, 71, 163), (160, 161, 236, 199), (167, 266, 264, 265, 263), (168, 270, 266, 167), (169, 257, 259, 258, 256), (170, 262, 257, 169), (171, 250, 248, 249, 247), (172, 254, 250, 171), (186, 180, 184, 183, 182, 181, 179, 174, 178, 177, 176, 175, 173, 218, 200), (186, 185, 199, 264, 266, 270, 268, 259, 257, 262, 260, 209, 192, 191, 189, 187), (178, 174, 217, 219), (177, 178, 219, 220), (176, 177, 220, 221), (175, 176, 221, 222), (173, 175, 222, 223), (180, 186, 187, 188, 190, 192, 209, 248, 250, 254, 252, 210), (193, 574, 573, 230), (490, 193, 230, 497), (217, 174, 179, 215, 216), (213, 182, 183, 212), (218, 173, 223), (204, 208, 206, 207, 205), (215, 179, 181, 214), (236, 198, 200, 218, 223, 222, 221, 220, 219, 217, 216, 253, 251, 247, 249, 261, 255, 256, 258, 269, 267, 263, 265), (206, 190, 188, 207), (212, 183, 184, 211), (198, 185, 186, 200), (197, 196, 194, 195), (214, 181, 182, 213), (203, 202, 232, 235), (207, 188, 187, 189, 204, 205), (211, 184, 180, 210), (208, 191, 192, 190, 206), (204, 189, 191, 208), (195, 194, 234, 233, 201), (203, 576, 564, 565, 571, 567, 568, 566, 574, 193, 225, 228), (491, 202, 227, 494), (224, 241, 242, 229), (202, 203, 228, 227), (227, 228, 604, 605), (603, 604, 228, 225), (494, 227, 605, 612), (233, 234, 235, 232), (230, 573, 572, 570, 231), (498, 233, 232, 499), (231, 570, 569, 555, 552, 553, 554, 237), (498, 473, 197, 195, 201, 233), (216, 215, 214, 213, 212, 211, 210, 252, 253), (493, 500, 241, 224), (229, 242, 243, 226), (240, 609, 608, 239), (239, 608, 607, 238), (503, 613, 609, 240), (504, 505, 246, 245, 244), (239, 245, 246, 240), (502, 504, 244, 238), (238, 244, 245, 239), (251, 253, 252, 254, 172), (248, 209, 260, 261, 249), (247, 251, 172, 171), (255, 261, 260, 262, 170), (256, 255, 170, 169), (259, 268, 269, 258), (267, 269, 268, 270, 168), (263, 267, 168, 167), (264, 199, 236, 265), (240, 246, 505, 503), (238, 607, 606, 502), (231, 496, 497, 230), (226, 243, 501, 495), (225, 492, 602, 603), (202, 491, 499, 232), (193, 490, 492, 225), (136, 487, 489, 142), (134, 486, 598, 599), (129, 128, 481, 480), (124, 479, 485, 139), (123, 595, 594, 476), (100, 130, 483, 475), (95, 123, 476, 474), (237, 129, 480, 472), (237, 472, 496, 231), (271, 363, 361, 362, 360), (272, 367, 363, 271), (273, 354, 356, 355, 353), (274, 359, 354, 273), (275, 347, 345, 346, 344), (276, 351, 347, 275), (289, 284, 288, 287, 286, 285, 283, 278, 282, 281, 280, 279, 277, 317, 299), (289, 386, 400, 361, 363, 367, 365, 356, 354, 359, 357, 308, 295, 294, 292, 290), (282, 278, 316, 318), (281, 282, 318, 319), (280, 281, 319, 320), (279, 280, 320, 321), (277, 279, 321, 322), (284, 289, 290, 291, 293, 295, 308, 345, 347, 351, 349, 309), (296, 525, 524, 329), (474, 296, 329, 481), (316, 278, 283, 314, 315), (312, 286, 287, 311), (317, 277, 322), (303, 307, 305, 306, 304), (314, 283, 285, 313), (437, 399, 299, 317, 322, 321, 320, 319, 318, 316, 315, 350, 348, 344, 346, 358, 352, 353, 355, 366, 364, 360, 362), (305, 293, 291, 306), (311, 287, 288, 310), (399, 386, 289, 299), (398, 397, 297, 298), (313, 285, 286, 312), (302, 301, 331, 334), (306, 291, 290, 292, 303, 304), (310, 288, 284, 309), (307, 294, 295, 293, 305), (303, 292, 294, 307), (298, 297, 333, 332, 300), (302, 539, 508, 509, 522, 537, 512, 511, 525, 296, 324, 327), (475, 301, 326, 478), (323, 338, 339, 328), (301, 302, 327, 326), (326, 327, 615, 616), (614, 615, 327, 324), (478, 326, 616, 610), (332, 333, 334, 331), (329, 524, 523, 529, 330), (482, 332, 331, 483), (330, 529, 530, 545, 546, 549, 550, 438), (482, 473, 398, 298, 300, 332), (315, 314, 313, 312, 311, 310, 309, 349, 350), (477, 484, 338, 323), (328, 339, 340, 325), (337, 619, 618, 336), (336, 618, 617, 335), (487, 611, 619, 337), (488, 489, 343, 342, 341), (336, 342, 343, 337), (486, 488, 341, 335), (335, 341, 342, 336), (348, 350, 349, 351, 276), (345, 308, 357, 358, 346), (344, 348, 276, 275), (352, 358, 357, 359, 274), (353, 352, 274, 273), (356, 365, 366, 355), (364, 366, 365, 367, 272), (360, 364, 272, 271), (361, 400, 437, 362), (368, 464, 466, 465, 467), (369, 368, 467, 471), (370, 457, 459, 460, 458), (371, 370, 458, 463), (372, 448, 450, 449, 451), (373, 372, 451, 455), (387, 401, 419, 374, 376, 377, 378, 379, 375, 380, 382, 383, 384, 385, 381), (387, 388, 390, 392, 393, 410, 461, 463, 458, 460, 469, 471, 467, 465, 400, 386), (379, 420, 418, 375), (378, 421, 420, 379), (377, 422, 421, 378), (376, 423, 422, 377), (374, 424, 423, 376), (381, 411, 453, 455, 451, 449, 410, 393, 391, 389, 388, 387), (394, 431, 580, 582), (490, 497, 431, 394), (418, 417, 416, 380, 375), (414, 413, 384, 383), (419, 424, 374), (405, 406, 408, 407, 409), (416, 415, 382, 380), (437, 466, 464, 468, 470, 459, 457, 456, 462, 450, 448, 452, 454, 417, 418, 420, 421, 422, 423, 424, 419, 401, 399), (407, 408, 389, 391), (413, 412, 385, 384), (399, 401, 387, 386), (398, 396, 395, 397), (415, 414, 383, 382), (404, 436, 433, 403), (408, 406, 405, 390, 388, 389), (412, 411, 381, 385), (409, 407, 391, 393, 392), (405, 409, 392, 390), (396, 402, 434, 435, 395), (404, 429, 426, 394, 582, 583, 579, 586, 585, 584, 591, 590), (491, 494, 428, 403), (425, 430, 443, 442), (403, 428, 429, 404), (428, 622, 621, 429), (620, 426, 429, 621), (494, 612, 622, 428), (434, 433, 436, 435), (431, 432, 593, 581, 580), (498, 499, 433, 434), (432, 438, 550, 560, 558, 559, 592, 593), (498, 434, 402, 396, 398, 473), (417, 454, 453, 411, 412, 413, 414, 415, 416), (493, 425, 442, 500), (430, 427, 444, 443), (441, 440, 624, 625), (440, 439, 623, 624), (503, 441, 625, 613), (504, 445, 446, 447, 505), (440, 441, 447, 446), (502, 439, 445, 504), (439, 440, 446, 445), (452, 373, 455, 453, 454), (449, 450, 462, 461, 410), (448, 372, 373, 452), (456, 371, 463, 461, 462), (457, 370, 371, 456), (460, 459, 470, 469), (468, 369, 471, 469, 470), (464, 368, 369, 468), (465, 466, 437, 400), (441, 503, 505, 447), (439, 502, 606, 623), (432, 431, 497, 496), (427, 495, 501, 444), (426, 620, 602, 492), (403, 433, 499, 491), (394, 426, 492, 490), (337, 343, 489, 487), (335, 617, 598, 486), (330, 480, 481, 329), (325, 340, 485, 479), (324, 476, 594, 614), (301, 475, 483, 331), (296, 474, 476, 324), (438, 472, 480, 330), (438, 432, 496, 472), (537, 22, 21, 512), (545, 12, 14, 546), (558, 5, 3, 559), (542, 43, 61, 62, 556, 551), (577, 64, 578), (542, 551, 234, 194, 196), (583, 0, 17, 579), (546, 14, 15, 13, 549), (538, 539, 302, 334), (547, 33, 34, 527), (513, 528, 547, 527, 526, 538, 334, 333), (572, 42, 569, 570), (560, 4, 6, 5, 558), (520, 69, 68, 544), (555, 38, 40, 552), (515, 542, 196, 96, 132), (590, 589, 436, 404), (589, 588, 587, 562, 563, 561, 435, 436), (536, 535, 133, 101), (571, 54, 53, 567), (579, 17, 18, 586), (575, 576, 203, 235), (568, 52, 35, 566), (561, 548, 397, 395, 435), (535, 521, 520, 544, 514, 515, 132, 133), (551, 556, 557, 577, 578, 575, 235, 234), (532, 57, 58, 531), (510, 56, 57, 532), (592, 7, 581, 593), (512, 21, 1, 511), (534, 51, 516, 533), (543, 48, 50, 49, 540), (523, 16, 530, 529), (567, 53, 52, 568), (522, 23, 22, 537), (548, 8, 31, 32, 528, 513), (527, 34, 526), (557, 63, 64, 577), (548, 513, 333, 297, 397), (540, 49, 47, 541), (586, 18, 19, 585), (521, 69, 520), (514, 67, 66, 43, 542, 515), (588, 29, 587), (563, 27, 26, 8, 548, 561), (587, 29, 28, 562), (519, 36, 56, 510), (552, 40, 41, 39, 553), (122, 477, 594, 595), (124, 127, 596, 597), (127, 122, 595, 596), (484, 137, 599, 598), (138, 139, 601, 600), (137, 138, 600, 599), (493, 224, 603, 602), (229, 226, 605, 604), (224, 229, 604, 603), (241, 500, 606, 607), (243, 242, 608, 609), (242, 241, 607, 608), (479, 124, 597, 610), (139, 485, 611, 601), (226, 495, 612, 605), (501, 243, 609, 613), (477, 323, 614, 594), (328, 325, 616, 615), (323, 328, 615, 614), (338, 484, 598, 617), (340, 339, 618, 619), (339, 338, 617, 618), (425, 493, 602, 620), (427, 430, 621, 622), (430, 425, 620, 621), (500, 442, 623, 606), (443, 444, 625, 624), (442, 443, 624, 623), (325, 479, 610, 616), (485, 340, 619, 611), (495, 427, 622, 612), (444, 501, 613, 625)])
me_cube_014.polygons.foreach_set('material_index', [0, 0, 0, 0, 0, 0, 0, 0, 0, 0, 0, 0, 0, 0, 0, 0, 0, 0, 0, 0, 0, 0, 0, 0, 0, 0, 0, 0, 0, 0, 0, 0, 0, 0, 0, 0, 0, 0, 0, 0, 0, 0, 0, 1, 0, 0, 0, 0, 0, 1, 0, 0, 0, 0, 0, 1, 0, 0, 1, 0, 0, 0, 0, 0, 0, 0, 1, 1, 0, 1, 1, 1, 1, 1, 1, 1, 0, 1, 0, 1, 1, 0, 1, 1, 0, 0, 0, 0, 0, 0, 0, 0, 0, 0, 0, 0, 0, 0, 0, 0, 0, 0, 0, 0, 0, 0, 0, 1, 0, 0, 0, 0, 0, 1, 0, 0, 0, 0, 0, 1, 0, 0, 1, 0, 0, 0, 0, 0, 0, 0, 1, 1, 0, 1, 1, 1, 1, 1, 1, 1, 0, 1, 0, 1, 1, 0, 1, 1, 0, 0, 0, 0, 0, 0, 0, 0, 0, 0, 0, 0, 0, 0, 0, 0, 0, 0, 0, 1, 1, 0, 0, 0, 0, 0, 1, 1, 0, 0, 0, 0, 0, 0, 0, 0, 0, 0, 0, 1, 0, 0, 0, 0, 0, 1, 0, 0, 0, 0, 0, 1, 0, 0, 1, 0, 0, 0, 0, 0, 0, 0, 1, 1, 0, 1, 1, 1, 1, 1, 1, 1, 0, 1, 0, 1, 1, 0, 1, 1, 0, 0, 0, 0, 0, 0, 0, 0, 0, 0, 0, 0, 0, 0, 0, 0, 0, 0, 0, 0, 0, 0, 0, 1, 0, 0, 0, 0, 0, 1, 0, 0, 0, 0, 0, 1, 0, 0, 1, 0, 0, 0, 0, 0, 0, 0, 1, 1, 0, 1, 1, 1, 1, 1, 1, 1, 0, 1, 0, 1, 1, 0, 1, 1, 0, 0, 0, 0, 0, 0, 0, 0, 0, 0, 0, 0, 0, 0, 0, 0, 0, 0, 0, 1, 1, 0, 0, 0, 0, 0, 1, 1, 0, 0, 0, 0, 0, 0, 0, 0, 0, 1, 0, 0, 0, 0, 0, 0, 0, 0, 0, 1, 0, 0, 0, 0, 0, 0, 0, 1, 0, 0, 0, 0, 0, 0, 0, 0, 0, 0, 0, 0, 0, 0, 1, 0, 0, 0, 0, 0, 0, 0, 0, 0, 0, 0, 0, 0, 0, 0, 0, 0, 0, 0, 0, 0, 0, 0, 0, 0, 0, 0, 0, 0, 0, 0, 0, 0, 0, 0, 0, 0, 0, 0, 0, 0])
_k = set([(76, 78), (76, 116), (76, 121), (77, 81), (77, 82), (77, 115), (78, 79), (79, 80), (80, 81), (82, 84), (82, 113), (83, 87), (83, 88), (83, 108), (84, 85), (85, 86), (86, 87), (88, 185), (89, 90), (89, 91), (90, 92), (90, 105), (91, 93), (91, 102), (92, 94), (92, 104), (93, 94), (93, 106), (95, 123), (95, 474), (95, 518), (96, 132), (96, 196), (97, 99), (97, 197), (98, 116), (98, 198), (99, 131), (100, 101), (100, 125), (100, 475), (101, 126), (101, 536), (102, 103), (102, 106), (103, 105), (104, 105), (114, 115), (114, 149), (115, 117), (116, 121), (117, 118), (118, 119), (119, 120), (120, 121), (122, 127), (122, 477), (123, 126), (123, 476), (123, 595), (124, 127), (124, 479), (125, 126), (125, 478), (125, 597), (126, 596), (128, 129), (128, 481), (128, 517), (129, 237), (129, 480), (129, 533), (130, 131), (130, 133), (130, 483), (131, 132), (131, 482), (132, 133), (132, 515), (133, 535), (134, 135), (134, 486), (135, 136), (136, 487), (137, 138), (137, 484), (138, 139), (139, 485), (140, 141), (140, 488), (141, 142), (142, 489), (145, 157), (154, 165), (161, 236), (173, 175), (173, 218), (173, 223), (174, 178), (174, 179), (174, 217), (175, 176), (176, 177), (177, 178), (179, 181), (179, 215), (180, 184), (180, 186), (180, 210), (181, 182), (182, 183), (183, 184), (185, 186), (187, 188), (187, 189), (188, 190), (188, 207), (189, 191), (189, 204), (190, 192), (190, 206), (191, 192), (191, 208), (193, 225), (193, 490), (193, 574), (194, 196), (194, 234), (195, 197), (195, 201), (198, 200), (200, 218), (201, 233), (202, 203), (202, 227), (202, 491), (203, 228), (203, 576), (204, 205), (204, 208), (205, 207), (206, 207), (216, 217), (216, 253), (217, 219), (218, 223), (219, 220), (220, 221), (221, 222), (222, 223), (224, 229), (224, 493), (225, 228), (225, 492), (225, 603), (226, 229), (226, 495), (227, 228), (227, 494), (227, 605), (228, 604), (230, 231), (230, 497), (230, 573), (231, 237), (231, 496), (231, 570), (232, 233), (232, 235), (232, 499), (233, 234), (233, 498), (234, 235), (234, 551), (235, 575), (236, 265), (238, 239), (238, 502), (239, 240), (240, 503), (241, 242), (241, 500), (242, 243), (243, 501), (244, 245), (244, 504), (245, 246), (246, 505), (249, 261), (258, 269), (277, 279), (277, 317), (277, 322), (278, 282), (278, 283), (278, 316), (279, 280), (280, 281), (281, 282), (283, 285), (283, 314), (284, 288), (284, 289), (284, 309), (285, 286), (286, 287), (287, 288), (289, 386), (290, 291), (290, 292), (291, 293), (291, 306), (292, 294), (292, 303), (293, 295), (293, 305), (294, 295), (294, 307), (296, 324), (296, 474), (296, 525), (297, 333), (297, 397), (298, 300), (298, 398), (299, 317), (299, 399), (300, 332), (301, 302), (301, 326), (301, 475), (302, 327), (302, 539), (303, 304), (303, 307), (304, 306), (305, 306), (315, 316), (315, 350), (316, 318), (317, 322), (318, 319), (319, 320), (320, 321), (321, 322), (323, 328), (323, 477), (324, 327), (324, 476), (324, 614), (325, 328), (325, 479), (326, 327), (326, 478), (326, 616), (327, 615), (329, 330), (329, 481), (329, 524), (330, 438), (330, 480), (330, 529), (331, 332), (331, 334), (331, 483), (332, 333), (332, 482), (333, 334), (333, 513), (334, 538), (335, 336), (335, 486), (336, 337), (337, 487), (338, 339), (338, 484), (339, 340), (340, 485), (341, 342), (341, 488), (342, 343), (343, 489), (346, 358), (355, 366), (362, 437), (374, 376), (374, 419), (374, 424), (375, 379), (375, 380), (375, 418), (376, 377), (377, 378), (378, 379), (380, 382), (380, 416), (381, 385), (381, 387), (381, 411), (382, 383), (383, 384), (384, 385), (386, 387), (388, 389), (388, 390), (389, 391), (389, 408), (390, 392), (390, 405), (391, 393), (391, 407), (392, 393), (392, 409), (394, 426), (394, 490), (394, 582), (395, 397), (395, 435), (396, 398), (396, 402), (399, 401), (401, 419), (402, 434), (403, 404), (403, 428), (403, 491), (404, 429), (404, 590), (405, 406), (405, 409), (406, 408), (407, 408), (417, 418), (417, 454), (418, 420), (419, 424), (420, 421), (421, 422), (422, 423), (423, 424), (425, 430), (425, 493), (426, 429), (426, 492), (426, 620), (427, 430), (427, 495), (428, 429), (428, 494), (428, 622), (429, 621), (431, 432), (431, 497), (431, 580), (432, 438), (432, 496), (432, 593), (433, 434), (433, 436), (433, 499), (434, 435), (434, 498), (435, 436), (435, 561), (436, 589), (437, 466), (439, 440), (439, 502), (440, 441), (441, 503), (442, 443), (442, 500), (443, 444), (444, 501), (445, 446), (445, 504), (446, 447), (447, 505), (450, 462), (459, 470), (594, 595), (594, 614), (595, 596), (596, 597), (597, 610), (598, 599), (598, 617), (599, 600), (600, 601), (601, 611), (602, 603), (602, 620), (603, 604), (604, 605), (605, 612), (606, 607), (606, 623), (607, 608), (608, 609), (609, 613), (610, 616), (611, 619), (612, 622), (613, 625), (614, 615), (615, 616), (617, 618), (618, 619), (620, 621), (621, 622), (623, 624), (624, 625)])
me_cube_014.attributes.new('sharp_edge', 'BOOLEAN', 'EDGE').data.foreach_set('value', [ (min(e.vertices), max(e.vertices)) in _k for e in me_cube_014.edges])
_uv = me_cube_014.uv_layers.new(name='UVMap')
_uv.uv.foreach_set('vector', [0.0, 0.0, 0.0, 0.0, 0.0, 0.0, 0.0, 0.0, 0.0, 0.0, 0.0, 0.0, 0.0, 0.0, 0.0, 0.0, 0.0, 0.0, 0.0, 0.0, 0.0, 0.0, 0.0, 0.0, 0.0, 0.0, 0.0, 0.0, 0.0, 0.0, 0.0, 0.0, 0.0, 0.0, 0.0, 0.0, 0.0, 0.0, 0.0, 0.0, 0.0, 0.0, 0.0, 0.0, 0.0, 0.0, 0.0, 0.0, 0.0, 0.0, 0.0, 0.0, 0.0, 0.0, 0.0, 0.0, 0.0, 0.0, 0.0, 0.0, 0.0, 0.0, 0.0, 0.0, 0.0, 0.0, 0.0, 0.0, 0.0, 0.0, 0.0, 0.0, 0.0, 0.0, 0.0, 0.0, 0.0, 0.0, 0.0, 0.0, 0.0, 0.0, 0.0, 0.0, 0.0, 0.0, 0.0, 0.0, 0.0, 0.0, 0.0, 0.0, 0.0, 0.0, 0.0, 0.0, 0.0, 0.0, 0.0, 0.0, 0.0, 0.0, 0.0, 0.0, 0.0, 0.0, 0.0, 0.0, 0.0, 0.0, 0.0, 0.0, 0.0, 0.0, 0.0, 0.0, 0.0, 0.0, 0.0, 0.0, 0.0, 0.0, 0.0, 0.0, 0.0, 0.0, 0.0, 0.0, 0.0, 0.0, 0.0, 0.0, 0.0, 0.0, 0.0, 0.0, 0.0, 0.0, 0.0, 0.0, 0.0, 0.0, 0.0, 0.0, 0.0, 0.0, 0.0, 0.0, 0.0, 0.0, 0.0, 0.0, 0.0, 0.0, 0.0, 0.0, 0.0, 0.0, 0.0, 0.0, 0.0, 0.0, 0.0, 0.0, 0.0, 0.0, 0.0, 0.0, 0.0, 0.0, 0.0, 0.0, 0.0, 0.0, 0.0, 0.0, 0.0, 0.0, 0.0, 0.0, 0.0, 0.0, 0.0, 0.0, 0.0, 0.0, 0.0, 0.0, 0.0, 0.0, 0.0, 0.0, 0.0, 0.0, 0.0, 0.0, 0.0, 0.0, 0.0, 0.0, 0.0, 0.0, 0.0, 0.0, 0.0, 0.0, 0.0, 0.0, 0.0, 0.0, 0.0, 0.0, 0.0, 0.0, 0.0, 0.0, 0.0, 0.0, 0.0, 0.0, 0.0, 0.0, 0.0, 0.0, 0.0, 0.0, 0.0, 0.0, 0.0, 0.0, 0.0, 0.0, 0.0, 0.0, 0.0, 0.0, 0.0, 0.0, 0.0, 0.0, 0.0, 0.0, 0.0, 0.0, 0.0, 0.0, 0.0, 0.0, 0.0, 0.0, 0.0, 0.0, 0.0, 0.0, 0.0, 0.0, 0.0, 0.0, 0.0, 0.0, 0.0, 0.0, 0.0, 0.0, 0.0, 0.0, 0.0, 0.0, 0.0, 0.0, 0.0, 0.0, 0.0, 0.0, 0.0, 0.0, 0.0, 0.0, 0.0, 0.0, 0.0, 0.0, 0.0, 0.0, 0.0, 0.0, 0.0, 0.0, 0.0, 0.0, 0.0, 0.0, 0.0, 0.0, 0.0, 0.0, 0.0, 0.0, 0.0, 0.0, 0.0, 0.0, 0.0, 0.0, 0.0, 0.0, 0.0, 0.0, 0.0, 0.0, 0.0, 0.0, 0.0, 0.0, 0.0, 0.0, 0.0, 0.0, 0.0, 0.0, 0.0, 0.0, 0.0, 0.0, 0.0, 0.0, 0.0, 0.0, 0.0, 0.0, 0.0, 0.0, 0.0, 0.0, 0.0, 0.0, 0.0, 0.0, 0.0, 0.0, 0.0, 0.0, 0.0, 0.0, 0.0, 0.0, 0.0, 0.0, 0.0, 0.0, 0.0, 0.0, 0.0, 0.0, 0.0, 0.0, 0.0, 0.0, 0.0, 0.0, 0.0, 0.0, 0.0, 0.0, 0.0, 0.0, 0.0, 0.0, 0.0, 0.0, 0.0, 0.0, 0.0, 0.0, 0.0, 0.0, 0.0, 0.0, 0.0, 0.0, 0.0, 0.0, 0.0, 0.0, 0.0, 0.0, 0.0, 0.0, 0.0, 0.0, 0.0, 0.0, 0.0, 0.0, 0.0, 0.0, 0.0, 0.0, 0.0, 0.0, 0.0, 0.0, 0.0, 0.0, 0.0, 0.0, 0.0, 0.0, 0.0, 0.0, 0.0, 0.0, 0.0, 0.0, 0.0, 0.0, 0.0, 0.0, 0.0, 0.0, 0.0, 0.0, 0.0, 0.0, 0.0, 0.0, 0.0, 0.0, 0.0, 0.0, 0.0, 0.0, 0.0, 0.0, 0.0, 0.0, 0.0, 0.0, 0.0, 0.0, 0.0, 0.0, 0.0, 0.0, 0.0, 0.0, 0.0, 0.0, 0.0, 0.0, 0.0, 0.0, 0.0, 0.0, 0.0, 0.0, 0.0, 0.0, 0.0, 0.0, 0.0, 0.0, 0.0, 0.0, 0.0, 0.0, 0.0, 0.0, 0.0, 0.0, 0.0, 0.0, 0.0, 0.0, 0.0, 0.0, 0.0, 0.0, 0.0, 0.0, 0.0, 0.0, 0.0, 0.0, 0.0, 0.0, 0.0, 0.0, 0.0, 0.0, 0.0, 0.0, 0.0, 0.0, 0.0, 0.0, 0.0, 0.0, 0.0, 0.0, 0.0, 0.0, 0.0, 0.0, 0.0, 0.0, 0.0, 0.0, 0.0, 0.0, 0.0, 0.0, 0.0, 0.0, 0.0, 0.0, 0.0, 0.0, 0.0, 0.0, 0.0, 0.0, 0.0, 0.0, 0.0, 0.0, 0.0, 0.0, 0.0, 0.0, 0.0, 0.0, 0.0, 0.0, 0.0, 0.0, 0.0, 0.0, 0.0, 0.0, 0.0, 0.0, 0.0, 0.0, 0.0, 0.0, 0.0, 0.0, 0.0, 0.0, 0.0, 0.0, 0.0, 0.0, 0.0, 0.0, 0.0, 0.0, 0.0, 0.0, 0.0, 0.0, 0.0, 0.0, 0.0, 0.0, 0.0, 0.0, 0.0, 0.0, 0.0, 0.0, 0.0, 0.0, 0.0, 0.0, 0.0, 0.0, 0.0, 0.0, 0.0, 0.0, 0.0, 0.0, 0.0, 0.0, 0.0, 0.0, 0.0, 0.0, 0.0, 0.0, 0.0, 0.0, 0.0, 0.0, 0.0, 0.0, 0.0, 0.0, 0.0, 0.0, 0.0, 0.0, 0.0, 0.0, 0.0, 0.0, 0.0, 0.0, 0.0, 0.0, 0.3822, 0.9958, 0.3821, 0.9958, 0.3959, 0.9958, 0.396, 0.9958, 0.3822, 0.8759, 0.3821, 0.8759, 0.3821, 0.9958, 0.3822, 0.9958, 0.0, 0.0, 0.0, 0.0, 0.0, 0.0, 0.0, 0.0, 0.0, 0.0, 0.0, 0.0, 0.0, 0.0, 0.0, 0.0, 0.0, 0.0, 0.0, 0.0, 0.0, 0.0, 0.0, 0.0, 0.7924, 0.6567, 0.7924, 0.6921, 0.7924, 0.6952, 0.8009, 0.6952, 0.8009, 0.6567, 0.0, 0.0, 0.0, 0.0, 0.0, 0.0, 0.0, 0.0, 0.625, 0.125, 0.625, 0.121, 0.6123, 0.121, 0.6123, 0.08693, 0.625, 0.08693, 0.625, 0.08021, 0.6087, 0.08021, 0.6087, 0.07573, 0.625, 0.07573, 0.625, 0.06354, 0.597, 0.06354, 0.597, 0.05115, 0.625, 0.05115, 0.625, 0.03713, 0.6049, 0.01009, 0.6042, 0.00925, 0.6032, 0.008491, 0.6021, 0.007889, 0.601, 0.007502, 0.6, 0.007369, 0.5603, 0.007369, 0.5603, 0.07524, 0.5603, 0.125, 0.0, 0.0, 0.0, 0.0, 0.0, 0.0, 0.0, 0.0, 0.0, 0.0, 0.0, 0.0, 0.0, 0.0, 0.0, 0.0, 0.0, 0.0, 0.0, 0.0, 0.0, 0.0, 0.0, 0.0, 0.0, 0.0, 0.0, 0.0, 0.0, 0.0, 0.0, 0.0, 0.0, 0.0, 0.0, 0.0, 0.0, 0.0, 0.0, 0.0, 0.55, 0.9958, 0.55, 0.9958, 0.6179, 0.8959, 0.6178, 0.8959, 0.0, 0.0, 0.0, 0.0, 0.0, 0.0, 0.0, 0.0, 0.0, 0.0, 0.0, 0.0, 0.0, 0.0, 0.0, 0.0, 0.0, 0.0, 0.0, 0.0, 0.0, 0.0, 0.0, 0.0, 0.0, 0.0, 0.0, 0.0, 0.0, 0.0, 0.0, 0.0, 0.0, 0.0, 0.0, 0.0, 0.0, 0.0, 0.0, 0.0, 0.0, 0.0, 0.0, 0.0, 0.0, 0.0, 0.0, 0.0, 0.55, 0.9958, 0.55, 0.9958, 0.3822, 0.9958, 0.3822, 0.9958, 0.396, 0.9958, 0.396, 0.9958, 0.4131, 0.9958, 0.4131, 0.9958, 0.5242, 0.9958, 0.5242, 0.9958, 0.5336, 0.9958, 0.5336, 0.9958, 0.6178, 0.8759, 0.6178, 0.8759, 0.6178, 0.8959, 0.6178, 0.8959, 0.4001, 0.9852, 0.537, 0.9852, 0.5388, 0.9852, 0.4001, 0.9852, 0.6178, 0.8959, 0.6178, 0.8959, 0.55, 0.9958, 0.55, 0.9958, 0.6178, 0.8959, 0.5999, 0.8939, 0.5378, 0.9852, 0.55, 0.9958, 0.4001, 0.9852, 0.3822, 0.9958, 0.55, 0.9958, 0.5378, 0.9852, 0.6178, 0.8759, 0.5999, 0.8759, 0.5999, 0.8939, 0.6178, 0.8959, 0.625, 0.8967, 0.6179, 0.8959, 0.55, 0.9958, 0.5549, 1.0, 0.3821, 0.9958, 0.375, 1.0, 0.3851, 1.0, 0.3838, 0.9997, 0.3959, 0.9958, 0.625, 0.8759, 0.6179, 0.8759, 0.6179, 0.8959, 0.625, 0.8967, 0.375, 0.004414, 0.375, 0.125, 0.3851, 0.125, 0.3851, 0.08047, 0.3914, 0.08047, 0.3914, 0.008002, 0.3851, 0.008002, 0.3851, 0.004414, 0.7509, 0.7456, 0.7717, 0.7456, 0.7717, 0.6781, 0.7717, 0.6748, 0.7717, 0.625, 0.7509, 0.625, 0.875, 0.7129, 0.875, 0.6988, 0.8692, 0.6988, 0.8692, 0.706, 0.8694, 0.7073, 0.8702, 0.7087, 0.8713, 0.7102, 0.8728, 0.7115, 0.8743, 0.7125, 0.4001, 0.8759, 0.4001, 0.9852, 0.4001, 0.9852, 0.4001, 0.8764, 0.537, 0.9852, 0.5999, 0.8942, 0.5999, 0.8934, 0.5388, 0.9852, 0.5759, 0.8905, 0.5264, 0.9679, 0.5378, 0.9852, 0.5999, 0.8939, 0.5264, 0.9679, 0.4205, 0.9679, 0.4001, 0.9852, 0.5378, 0.9852, 0.5759, 0.8764, 0.5759, 0.8905, 0.5999, 0.8939, 0.5999, 0.8764, 0.4205, 0.8764, 0.4205, 0.9679, 0.5264, 0.9679, 0.5759, 0.8905, 0.5759, 0.8764, 0.5264, 0.9679, 0.5759, 0.8905, 0.5759, 0.8905, 0.5264, 0.9679, 0.4205, 0.8764, 0.4205, 0.9679, 0.4205, 0.9679, 0.4205, 0.8764, 0.4205, 0.9679, 0.5264, 0.9679, 0.5264, 0.9679, 0.4205, 0.9679, 0.0, 0.0, 0.0, 0.0, 0.0, 0.0, 0.0, 0.0, 0.0, 0.0, 0.8692, 0.6865, 0.875, 0.6865, 0.875, 0.6743, 0.8692, 0.6743, 0.8692, 0.6748, 0.0, 0.0, 0.0, 0.0, 0.0, 0.0, 0.0, 0.0, 0.0, 0.0, 0.0, 0.0, 0.0, 0.0, 0.0, 0.0, 0.0, 0.0, 0.0, 0.0, 0.0, 0.0, 0.0, 0.0, 0.0, 0.0, 0.8692, 0.6698, 0.875, 0.6698, 0.875, 0.6631, 0.8692, 0.6631, 0.0, 0.0, 0.0, 0.0, 0.0, 0.0, 0.0, 0.0, 0.0, 0.0, 0.0, 0.0, 0.0, 0.0, 0.0, 0.0, 0.0, 0.0, 0.8692, 0.629, 0.875, 0.629, 0.875, 0.625, 0.8692, 0.625, 0.0, 0.0, 0.0, 0.0, 0.0, 0.0, 0.0, 0.0, 0.0, 0.0, 0.0, 0.0, 0.0, 0.0, 0.0, 0.0, 0.0, 0.0, 0.0, 0.0, 0.0, 0.0, 0.0, 0.0, 0.0, 0.0, 0.0, 0.0, 0.0, 0.0, 0.0, 0.0, 0.0, 0.0, 0.0, 0.0, 0.0, 0.0, 0.0, 0.0, 0.0, 0.0, 0.0, 0.0, 0.0, 0.0, 0.0, 0.0, 0.0, 0.0, 0.0, 0.0, 0.0, 0.0, 0.0, 0.0, 0.0, 0.0, 0.0, 0.0, 0.0, 0.0, 0.0, 0.0, 0.0, 0.0, 0.0, 0.0, 0.0, 0.0, 0.0, 0.0, 0.0, 0.0, 0.0, 0.0, 0.0, 0.0, 0.0, 0.0, 0.0, 0.0, 0.0, 0.0, 0.0, 0.0, 0.0, 0.0, 0.0, 0.0, 0.0, 0.0, 0.0, 0.0, 0.0, 0.0, 0.0, 0.0, 0.0, 0.0, 0.0, 0.0, 0.0, 0.0, 0.0, 0.0, 0.0, 0.0, 0.0, 0.0, 0.0, 0.0, 0.0, 0.0, 0.0, 0.0, 0.0, 0.0, 0.0, 0.0, 0.0, 0.0, 0.0, 0.0, 0.0, 0.0, 0.0, 0.0, 0.0, 0.0, 0.0, 0.0, 0.0, 0.0, 0.0, 0.0, 0.0, 0.0, 0.0, 0.0, 0.0, 0.0, 0.0, 0.0, 0.0, 0.0, 0.0, 0.0, 0.0, 0.0, 0.0, 0.0, 0.0, 0.0, 0.0, 0.0, 0.0, 0.0, 0.0, 0.0, 0.0, 0.0, 0.0, 0.0, 0.0, 0.0, 0.0, 0.0, 0.0, 0.0, 0.0, 0.0, 0.0, 0.0, 0.0, 0.0, 0.0, 0.0, 0.0, 0.0, 0.3822, 0.9958, 0.396, 0.9958, 0.3959, 0.9958, 0.3821, 0.9958, 0.3822, 0.8759, 0.3822, 0.9958, 0.3821, 0.9958, 0.3821, 0.8759, 0.0, 0.0, 0.0, 0.0, 0.0, 0.0, 0.0, 0.0, 0.0, 0.0, 0.0, 0.0, 0.0, 0.0, 0.0, 0.0, 0.0, 0.0, 0.0, 0.0, 0.0, 0.0, 0.0, 0.0, 0.7924, 0.6567, 0.8009, 0.6567, 0.8009, 0.6952, 0.7924, 0.6952, 0.7924, 0.6921, 0.0, 0.0, 0.0, 0.0, 0.0, 0.0, 0.0, 0.0, 0.625, 0.125, 0.5603, 0.125, 0.5603, 0.07524, 0.5603, 0.007369, 0.6, 0.007369, 0.601, 0.007502, 0.6021, 0.007889, 0.6032, 0.008491, 0.6042, 0.00925, 0.6049, 0.01009, 0.625, 0.03713, 0.625, 0.05115, 0.597, 0.05115, 0.597, 0.06354, 0.625, 0.06354, 0.625, 0.07573, 0.6087, 0.07573, 0.6087, 0.08021, 0.625, 0.08021, 0.625, 0.08693, 0.6123, 0.08693, 0.6123, 0.121, 0.625, 0.121, 0.0, 0.0, 0.0, 0.0, 0.0, 0.0, 0.0, 0.0, 0.0, 0.0, 0.0, 0.0, 0.0, 0.0, 0.0, 0.0, 0.0, 0.0, 0.0, 0.0, 0.0, 0.0, 0.0, 0.0, 0.0, 0.0, 0.0, 0.0, 0.0, 0.0, 0.0, 0.0, 0.0, 0.0, 0.0, 0.0, 0.0, 0.0, 0.0, 0.0, 0.55, 0.9958, 0.6178, 0.8959, 0.6179, 0.8959, 0.55, 0.9958, 0.0, 0.0, 0.0, 0.0, 0.0, 0.0, 0.0, 0.0, 0.0, 0.0, 0.0, 0.0, 0.0, 0.0, 0.0, 0.0, 0.0, 0.0, 0.0, 0.0, 0.0, 0.0, 0.0, 0.0, 0.0, 0.0, 0.0, 0.0, 0.0, 0.0, 0.0, 0.0, 0.0, 0.0, 0.0, 0.0, 0.0, 0.0, 0.0, 0.0, 0.0, 0.0, 0.0, 0.0, 0.0, 0.0, 0.0, 0.0, 0.55, 0.9958, 0.5336, 0.9958, 0.5336, 0.9958, 0.5242, 0.9958, 0.5242, 0.9958, 0.4131, 0.9958, 0.4131, 0.9958, 0.396, 0.9958, 0.396, 0.9958, 0.3822, 0.9958, 0.3822, 0.9958, 0.55, 0.9958, 0.6178, 0.8759, 0.6178, 0.8959, 0.6178, 0.8959, 0.6178, 0.8759, 0.4001, 0.9852, 0.4001, 0.9852, 0.5388, 0.9852, 0.537, 0.9852, 0.6178, 0.8959, 0.55, 0.9958, 0.55, 0.9958, 0.6178, 0.8959, 0.6178, 0.8959, 0.55, 0.9958, 0.5378, 0.9852, 0.5999, 0.8939, 0.4001, 0.9852, 0.5378, 0.9852, 0.55, 0.9958, 0.3822, 0.9958, 0.6178, 0.8759, 0.6178, 0.8959, 0.5999, 0.8939, 0.5999, 0.8759, 0.625, 0.8967, 0.5549, 1.0, 0.55, 0.9958, 0.6179, 0.8959, 0.3821, 0.9958, 0.3959, 0.9958, 0.3838, 0.9997, 0.3851, 1.0, 0.375, 1.0, 0.625, 0.8759, 0.625, 0.8967, 0.6179, 0.8959, 0.6179, 0.8759, 0.375, 0.004414, 0.3851, 0.004414, 0.3851, 0.008002, 0.3914, 0.008002, 0.3914, 0.08047, 0.3851, 0.08047, 0.3851, 0.125, 0.375, 0.125, 0.7509, 0.7456, 0.7509, 0.625, 0.7717, 0.625, 0.7717, 0.6748, 0.7717, 0.6781, 0.7717, 0.7456, 0.875, 0.7129, 0.8743, 0.7125, 0.8728, 0.7115, 0.8713, 0.7102, 0.8702, 0.7087, 0.8694, 0.7073, 0.8692, 0.706, 0.8692, 0.6988, 0.875, 0.6988, 0.4001, 0.8759, 0.4001, 0.8764, 0.4001, 0.9852, 0.4001, 0.9852, 0.537, 0.9852, 0.5388, 0.9852, 0.5999, 0.8934, 0.5999, 0.8942, 0.5759, 0.8905, 0.5999, 0.8939, 0.5378, 0.9852, 0.5264, 0.9679, 0.5264, 0.9679, 0.5378, 0.9852, 0.4001, 0.9852, 0.4205, 0.9679, 0.5759, 0.8764, 0.5999, 0.8764, 0.5999, 0.8939, 0.5759, 0.8905, 0.4205, 0.8764, 0.5759, 0.8764, 0.5759, 0.8905, 0.5264, 0.9679, 0.4205, 0.9679, 0.5264, 0.9679, 0.5264, 0.9679, 0.5759, 0.8905, 0.5759, 0.8905, 0.4205, 0.8764, 0.4205, 0.8764, 0.4205, 0.9679, 0.4205, 0.9679, 0.4205, 0.9679, 0.4205, 0.9679, 0.5264, 0.9679, 0.5264, 0.9679, 0.0, 0.0, 0.0, 0.0, 0.0, 0.0, 0.0, 0.0, 0.0, 0.0, 0.8692, 0.6865, 0.8692, 0.6748, 0.8692, 0.6743, 0.875, 0.6743, 0.875, 0.6865, 0.0, 0.0, 0.0, 0.0, 0.0, 0.0, 0.0, 0.0, 0.0, 0.0, 0.0, 0.0, 0.0, 0.0, 0.0, 0.0, 0.0, 0.0, 0.0, 0.0, 0.0, 0.0, 0.0, 0.0, 0.0, 0.0, 0.8692, 0.6698, 0.8692, 0.6631, 0.875, 0.6631, 0.875, 0.6698, 0.0, 0.0, 0.0, 0.0, 0.0, 0.0, 0.0, 0.0, 0.0, 0.0, 0.0, 0.0, 0.0, 0.0, 0.0, 0.0, 0.0, 0.0, 0.8692, 0.629, 0.8692, 0.625, 0.875, 0.625, 0.875, 0.629, 0.5759, 0.8905, 0.5759, 0.8905, 0.5759, 0.8764, 0.5759, 0.8764, 0.4205, 0.9679, 0.4001, 0.9852, 0.4001, 0.8764, 0.4205, 0.8764, 0.125, 0.7456, 0.2491, 0.7456, 0.2491, 0.75, 0.1292, 0.75, 0.5999, 0.8942, 0.5999, 0.8934, 0.5999, 0.8764, 0.5999, 0.8759, 0.3822, 0.9958, 0.3822, 0.8759, 0.4001, 0.8759, 0.4001, 0.9852, 0.6178, 0.8959, 0.6178, 0.8759, 0.6179, 0.8759, 0.6179, 0.8959, 0.3822, 0.9958, 0.3822, 0.8759, 0.3822, 0.8759, 0.3822, 0.9958, 0.5759, 0.8905, 0.5759, 0.8764, 0.5759, 0.8764, 0.5759, 0.8905, 0.4205, 0.9679, 0.4205, 0.8764, 0.4001, 0.8764, 0.4001, 0.9852, 0.125, 0.7456, 0.1292, 0.75, 0.2491, 0.75, 0.2491, 0.7456, 0.5999, 0.8942, 0.5999, 0.8759, 0.5999, 0.8764, 0.5999, 0.8934, 0.3822, 0.9958, 0.4001, 0.9852, 0.4001, 0.8759, 0.3822, 0.8759, 0.6178, 0.8959, 0.6179, 0.8959, 0.6179, 0.8759, 0.6178, 0.8759, 0.3822, 0.9958, 0.3822, 0.9958, 0.3822, 0.8759, 0.3822, 0.8759, 0.125, 0.625, 0.125, 0.7456, 0.2491, 0.7456, 0.2491, 0.625, 0.125, 0.625, 0.2491, 0.625, 0.2491, 0.7456, 0.125, 0.7456, 0.0, 0.0, 0.0, 0.0, 0.0, 0.0, 0.0, 0.0, 0.0, 0.0, 0.0, 0.0, 0.0, 0.0, 0.0, 0.0, 0.0, 0.0, 0.0, 0.0, 0.0, 0.0, 0.0, 0.0, 0.0, 0.0, 0.0, 0.0, 0.0, 0.0, 0.0, 0.0, 0.0, 0.0, 0.0, 0.0, 0.0, 0.0, 0.0, 0.0, 0.0, 0.0, 0.0, 0.0, 0.0, 0.0, 0.0, 0.0, 0.0, 0.0, 0.0, 0.0, 0.0, 0.0, 0.0, 0.0, 0.0, 0.0, 0.0, 0.0, 0.0, 0.0, 0.0, 0.0, 0.0, 0.0, 0.0, 0.0, 0.0, 0.0, 0.0, 0.0, 0.0, 0.0, 0.0, 0.0, 0.0, 0.0, 0.0, 0.0, 0.0, 0.0, 0.0, 0.0, 0.0, 0.0, 0.0, 0.0, 0.0, 0.0, 0.0, 0.0, 0.0, 0.0, 0.0, 0.0, 0.0, 0.0, 0.0, 0.0, 0.0, 0.0, 0.0, 0.0, 0.0, 0.0, 0.0, 0.0, 0.0, 0.0, 0.0, 0.0, 0.0, 0.0, 0.0, 0.0, 0.0, 0.0, 0.0, 0.0, 0.0, 0.0, 0.0, 0.0, 0.0, 0.0, 0.0, 0.0, 0.0, 0.0, 0.0, 0.0, 0.0, 0.0, 0.0, 0.0, 0.0, 0.0, 0.0, 0.0, 0.0, 0.0, 0.0, 0.0, 0.0, 0.0, 0.0, 0.0, 0.0, 0.0, 0.0, 0.0, 0.0, 0.0, 0.0, 0.0, 0.0, 0.0, 0.0, 0.0, 0.0, 0.0, 0.0, 0.0, 0.0, 0.0, 0.0, 0.0, 0.0, 0.0, 0.0, 0.0, 0.0, 0.0, 0.0, 0.0, 0.0, 0.0, 0.0, 0.0, 0.3822, 0.9958, 0.396, 0.9958, 0.3959, 0.9958, 0.3821, 0.9958, 0.3822, 0.8759, 0.3822, 0.9958, 0.3821, 0.9958, 0.3821, 0.8759, 0.0, 0.0, 0.0, 0.0, 0.0, 0.0, 0.0, 0.0, 0.0, 0.0, 0.0, 0.0, 0.0, 0.0, 0.0, 0.0, 0.0, 0.0, 0.0, 0.0, 0.0, 0.0, 0.0, 0.0, 0.7924, 0.6567, 0.8009, 0.6567, 0.8009, 0.6952, 0.7924, 0.6952, 0.7924, 0.6921, 0.0, 0.0, 0.0, 0.0, 0.0, 0.0, 0.0, 0.0, 0.625, 0.125, 0.5603, 0.125, 0.5603, 0.07524, 0.5603, 0.007369, 0.6, 0.007369, 0.601, 0.007502, 0.6021, 0.007889, 0.6032, 0.008491, 0.6042, 0.00925, 0.6049, 0.01009, 0.625, 0.03713, 0.625, 0.05115, 0.597, 0.05115, 0.597, 0.06354, 0.625, 0.06354, 0.625, 0.07573, 0.6087, 0.07573, 0.6087, 0.08021, 0.625, 0.08021, 0.625, 0.08693, 0.6123, 0.08693, 0.6123, 0.121, 0.625, 0.121, 0.0, 0.0, 0.0, 0.0, 0.0, 0.0, 0.0, 0.0, 0.0, 0.0, 0.0, 0.0, 0.0, 0.0, 0.0, 0.0, 0.0, 0.0, 0.0, 0.0, 0.0, 0.0, 0.0, 0.0, 0.0, 0.0, 0.0, 0.0, 0.0, 0.0, 0.0, 0.0, 0.0, 0.0, 0.0, 0.0, 0.0, 0.0, 0.0, 0.0, 0.55, 0.9958, 0.6178, 0.8959, 0.6179, 0.8959, 0.55, 0.9958, 0.0, 0.0, 0.0, 0.0, 0.0, 0.0, 0.0, 0.0, 0.0, 0.0, 0.0, 0.0, 0.0, 0.0, 0.0, 0.0, 0.0, 0.0, 0.0, 0.0, 0.0, 0.0, 0.0, 0.0, 0.0, 0.0, 0.0, 0.0, 0.0, 0.0, 0.0, 0.0, 0.0, 0.0, 0.0, 0.0, 0.0, 0.0, 0.0, 0.0, 0.0, 0.0, 0.0, 0.0, 0.0, 0.0, 0.0, 0.0, 0.55, 0.9958, 0.5336, 0.9958, 0.5336, 0.9958, 0.5242, 0.9958, 0.5242, 0.9958, 0.4131, 0.9958, 0.4131, 0.9958, 0.396, 0.9958, 0.396, 0.9958, 0.3822, 0.9958, 0.3822, 0.9958, 0.55, 0.9958, 0.6178, 0.8759, 0.6178, 0.8959, 0.6178, 0.8959, 0.6178, 0.8759, 0.4001, 0.9852, 0.4001, 0.9852, 0.5388, 0.9852, 0.537, 0.9852, 0.6178, 0.8959, 0.55, 0.9958, 0.55, 0.9958, 0.6178, 0.8959, 0.6178, 0.8959, 0.55, 0.9958, 0.5378, 0.9852, 0.5999, 0.8939, 0.4001, 0.9852, 0.5378, 0.9852, 0.55, 0.9958, 0.3822, 0.9958, 0.6178, 0.8759, 0.6178, 0.8959, 0.5999, 0.8939, 0.5999, 0.8759, 0.625, 0.8967, 0.5549, 1.0, 0.55, 0.9958, 0.6179, 0.8959, 0.3821, 0.9958, 0.3959, 0.9958, 0.3838, 0.9997, 0.3851, 1.0, 0.375, 1.0, 0.625, 0.8759, 0.625, 0.8967, 0.6179, 0.8959, 0.6179, 0.8759, 0.375, 0.004414, 0.3851, 0.004414, 0.3851, 0.008002, 0.3914, 0.008002, 0.3914, 0.08047, 0.3851, 0.08047, 0.3851, 0.125, 0.375, 0.125, 0.7509, 0.7456, 0.7509, 0.625, 0.7717, 0.625, 0.7717, 0.6748, 0.7717, 0.6781, 0.7717, 0.7456, 0.875, 0.7129, 0.8743, 0.7125, 0.8728, 0.7115, 0.8713, 0.7102, 0.8702, 0.7087, 0.8694, 0.7073, 0.8692, 0.706, 0.8692, 0.6988, 0.875, 0.6988, 0.4001, 0.8759, 0.4001, 0.8764, 0.4001, 0.9852, 0.4001, 0.9852, 0.537, 0.9852, 0.5388, 0.9852, 0.5999, 0.8934, 0.5999, 0.8942, 0.5759, 0.8905, 0.5999, 0.8939, 0.5378, 0.9852, 0.5264, 0.9679, 0.5264, 0.9679, 0.5378, 0.9852, 0.4001, 0.9852, 0.4205, 0.9679, 0.5759, 0.8764, 0.5999, 0.8764, 0.5999, 0.8939, 0.5759, 0.8905, 0.4205, 0.8764, 0.5759, 0.8764, 0.5759, 0.8905, 0.5264, 0.9679, 0.4205, 0.9679, 0.5264, 0.9679, 0.5264, 0.9679, 0.5759, 0.8905, 0.5759, 0.8905, 0.4205, 0.8764, 0.4205, 0.8764, 0.4205, 0.9679, 0.4205, 0.9679, 0.4205, 0.9679, 0.4205, 0.9679, 0.5264, 0.9679, 0.5264, 0.9679, 0.0, 0.0, 0.0, 0.0, 0.0, 0.0, 0.0, 0.0, 0.0, 0.0, 0.8692, 0.6865, 0.8692, 0.6748, 0.8692, 0.6743, 0.875, 0.6743, 0.875, 0.6865, 0.0, 0.0, 0.0, 0.0, 0.0, 0.0, 0.0, 0.0, 0.0, 0.0, 0.0, 0.0, 0.0, 0.0, 0.0, 0.0, 0.0, 0.0, 0.0, 0.0, 0.0, 0.0, 0.0, 0.0, 0.0, 0.0, 0.8692, 0.6698, 0.8692, 0.6631, 0.875, 0.6631, 0.875, 0.6698, 0.0, 0.0, 0.0, 0.0, 0.0, 0.0, 0.0, 0.0, 0.0, 0.0, 0.0, 0.0, 0.0, 0.0, 0.0, 0.0, 0.0, 0.0, 0.8692, 0.629, 0.8692, 0.625, 0.875, 0.625, 0.875, 0.629, 0.0, 0.0, 0.0, 0.0, 0.0, 0.0, 0.0, 0.0, 0.0, 0.0, 0.0, 0.0, 0.0, 0.0, 0.0, 0.0, 0.0, 0.0, 0.0, 0.0, 0.0, 0.0, 0.0, 0.0, 0.0, 0.0, 0.0, 0.0, 0.0, 0.0, 0.0, 0.0, 0.0, 0.0, 0.0, 0.0, 0.0, 0.0, 0.0, 0.0, 0.0, 0.0, 0.0, 0.0, 0.0, 0.0, 0.0, 0.0, 0.0, 0.0, 0.0, 0.0, 0.0, 0.0, 0.0, 0.0, 0.0, 0.0, 0.0, 0.0, 0.0, 0.0, 0.0, 0.0, 0.0, 0.0, 0.0, 0.0, 0.0, 0.0, 0.0, 0.0, 0.0, 0.0, 0.0, 0.0, 0.0, 0.0, 0.0, 0.0, 0.0, 0.0, 0.0, 0.0, 0.0, 0.0, 0.0, 0.0, 0.0, 0.0, 0.0, 0.0, 0.0, 0.0, 0.0, 0.0, 0.0, 0.0, 0.0, 0.0, 0.0, 0.0, 0.0, 0.0, 0.0, 0.0, 0.0, 0.0, 0.0, 0.0, 0.0, 0.0, 0.0, 0.0, 0.0, 0.0, 0.0, 0.0, 0.0, 0.0, 0.0, 0.0, 0.0, 0.0, 0.0, 0.0, 0.0, 0.0, 0.0, 0.0, 0.0, 0.0, 0.0, 0.0, 0.0, 0.0, 0.0, 0.0, 0.0, 0.0, 0.0, 0.0, 0.0, 0.0, 0.0, 0.0, 0.0, 0.0, 0.0, 0.0, 0.0, 0.0, 0.0, 0.0, 0.0, 0.0, 0.0, 0.0, 0.0, 0.0, 0.0, 0.0, 0.0, 0.0, 0.0, 0.0, 0.0, 0.0, 0.0, 0.0, 0.0, 0.0, 0.0, 0.0, 0.0, 0.0, 0.0, 0.0, 0.0, 0.0, 0.3822, 0.9958, 0.3821, 0.9958, 0.3959, 0.9958, 0.396, 0.9958, 0.3822, 0.8759, 0.3821, 0.8759, 0.3821, 0.9958, 0.3822, 0.9958, 0.0, 0.0, 0.0, 0.0, 0.0, 0.0, 0.0, 0.0, 0.0, 0.0, 0.0, 0.0, 0.0, 0.0, 0.0, 0.0, 0.0, 0.0, 0.0, 0.0, 0.0, 0.0, 0.0, 0.0, 0.7924, 0.6567, 0.7924, 0.6921, 0.7924, 0.6952, 0.8009, 0.6952, 0.8009, 0.6567, 0.0, 0.0, 0.0, 0.0, 0.0, 0.0, 0.0, 0.0, 0.625, 0.125, 0.625, 0.121, 0.6123, 0.121, 0.6123, 0.08693, 0.625, 0.08693, 0.625, 0.08021, 0.6087, 0.08021, 0.6087, 0.07573, 0.625, 0.07573, 0.625, 0.06354, 0.597, 0.06354, 0.597, 0.05115, 0.625, 0.05115, 0.625, 0.03713, 0.6049, 0.01009, 0.6042, 0.00925, 0.6032, 0.008491, 0.6021, 0.007889, 0.601, 0.007502, 0.6, 0.007369, 0.5603, 0.007369, 0.5603, 0.07524, 0.5603, 0.125, 0.0, 0.0, 0.0, 0.0, 0.0, 0.0, 0.0, 0.0, 0.0, 0.0, 0.0, 0.0, 0.0, 0.0, 0.0, 0.0, 0.0, 0.0, 0.0, 0.0, 0.0, 0.0, 0.0, 0.0, 0.0, 0.0, 0.0, 0.0, 0.0, 0.0, 0.0, 0.0, 0.0, 0.0, 0.0, 0.0, 0.0, 0.0, 0.0, 0.0, 0.55, 0.9958, 0.55, 0.9958, 0.6179, 0.8959, 0.6178, 0.8959, 0.0, 0.0, 0.0, 0.0, 0.0, 0.0, 0.0, 0.0, 0.0, 0.0, 0.0, 0.0, 0.0, 0.0, 0.0, 0.0, 0.0, 0.0, 0.0, 0.0, 0.0, 0.0, 0.0, 0.0, 0.0, 0.0, 0.0, 0.0, 0.0, 0.0, 0.0, 0.0, 0.0, 0.0, 0.0, 0.0, 0.0, 0.0, 0.0, 0.0, 0.0, 0.0, 0.0, 0.0, 0.0, 0.0, 0.0, 0.0, 0.55, 0.9958, 0.55, 0.9958, 0.3822, 0.9958, 0.3822, 0.9958, 0.396, 0.9958, 0.396, 0.9958, 0.4131, 0.9958, 0.4131, 0.9958, 0.5242, 0.9958, 0.5242, 0.9958, 0.5336, 0.9958, 0.5336, 0.9958, 0.6178, 0.8759, 0.6178, 0.8759, 0.6178, 0.8959, 0.6178, 0.8959, 0.4001, 0.9852, 0.537, 0.9852, 0.5388, 0.9852, 0.4001, 0.9852, 0.6178, 0.8959, 0.6178, 0.8959, 0.55, 0.9958, 0.55, 0.9958, 0.6178, 0.8959, 0.5999, 0.8939, 0.5378, 0.9852, 0.55, 0.9958, 0.4001, 0.9852, 0.3822, 0.9958, 0.55, 0.9958, 0.5378, 0.9852, 0.6178, 0.8759, 0.5999, 0.8759, 0.5999, 0.8939, 0.6178, 0.8959, 0.625, 0.8967, 0.6179, 0.8959, 0.55, 0.9958, 0.5549, 1.0, 0.3821, 0.9958, 0.375, 1.0, 0.3851, 1.0, 0.3838, 0.9997, 0.3959, 0.9958, 0.625, 0.8759, 0.6179, 0.8759, 0.6179, 0.8959, 0.625, 0.8967, 0.375, 0.004414, 0.375, 0.125, 0.3851, 0.125, 0.3851, 0.08047, 0.3914, 0.08047, 0.3914, 0.008002, 0.3851, 0.008002, 0.3851, 0.004414, 0.7509, 0.7456, 0.7717, 0.7456, 0.7717, 0.6781, 0.7717, 0.6748, 0.7717, 0.625, 0.7509, 0.625, 0.875, 0.7129, 0.875, 0.6988, 0.8692, 0.6988, 0.8692, 0.706, 0.8694, 0.7073, 0.8702, 0.7087, 0.8713, 0.7102, 0.8728, 0.7115, 0.8743, 0.7125, 0.4001, 0.8759, 0.4001, 0.9852, 0.4001, 0.9852, 0.4001, 0.8764, 0.537, 0.9852, 0.5999, 0.8942, 0.5999, 0.8934, 0.5388, 0.9852, 0.5759, 0.8905, 0.5264, 0.9679, 0.5378, 0.9852, 0.5999, 0.8939, 0.5264, 0.9679, 0.4205, 0.9679, 0.4001, 0.9852, 0.5378, 0.9852, 0.5759, 0.8764, 0.5759, 0.8905, 0.5999, 0.8939, 0.5999, 0.8764, 0.4205, 0.8764, 0.4205, 0.9679, 0.5264, 0.9679, 0.5759, 0.8905, 0.5759, 0.8764, 0.5264, 0.9679, 0.5759, 0.8905, 0.5759, 0.8905, 0.5264, 0.9679, 0.4205, 0.8764, 0.4205, 0.9679, 0.4205, 0.9679, 0.4205, 0.8764, 0.4205, 0.9679, 0.5264, 0.9679, 0.5264, 0.9679, 0.4205, 0.9679, 0.0, 0.0, 0.0, 0.0, 0.0, 0.0, 0.0, 0.0, 0.0, 0.0, 0.8692, 0.6865, 0.875, 0.6865, 0.875, 0.6743, 0.8692, 0.6743, 0.8692, 0.6748, 0.0, 0.0, 0.0, 0.0, 0.0, 0.0, 0.0, 0.0, 0.0, 0.0, 0.0, 0.0, 0.0, 0.0, 0.0, 0.0, 0.0, 0.0, 0.0, 0.0, 0.0, 0.0, 0.0, 0.0, 0.0, 0.0, 0.8692, 0.6698, 0.875, 0.6698, 0.875, 0.6631, 0.8692, 0.6631, 0.0, 0.0, 0.0, 0.0, 0.0, 0.0, 0.0, 0.0, 0.0, 0.0, 0.0, 0.0, 0.0, 0.0, 0.0, 0.0, 0.0, 0.0, 0.8692, 0.629, 0.875, 0.629, 0.875, 0.625, 0.8692, 0.625, 0.5759, 0.8905, 0.5759, 0.8764, 0.5759, 0.8764, 0.5759, 0.8905, 0.4205, 0.9679, 0.4205, 0.8764, 0.4001, 0.8764, 0.4001, 0.9852, 0.125, 0.7456, 0.1292, 0.75, 0.2491, 0.75, 0.2491, 0.7456, 0.5999, 0.8942, 0.5999, 0.8759, 0.5999, 0.8764, 0.5999, 0.8934, 0.3822, 0.9958, 0.4001, 0.9852, 0.4001, 0.8759, 0.3822, 0.8759, 0.6178, 0.8959, 0.6179, 0.8959, 0.6179, 0.8759, 0.6178, 0.8759, 0.3822, 0.9958, 0.3822, 0.9958, 0.3822, 0.8759, 0.3822, 0.8759, 0.5759, 0.8905, 0.5759, 0.8905, 0.5759, 0.8764, 0.5759, 0.8764, 0.4205, 0.9679, 0.4001, 0.9852, 0.4001, 0.8764, 0.4205, 0.8764, 0.125, 0.7456, 0.2491, 0.7456, 0.2491, 0.75, 0.1292, 0.75, 0.5999, 0.8942, 0.5999, 0.8934, 0.5999, 0.8764, 0.5999, 0.8759, 0.3822, 0.9958, 0.3822, 0.8759, 0.4001, 0.8759, 0.4001, 0.9852, 0.6178, 0.8959, 0.6178, 0.8759, 0.6179, 0.8759, 0.6179, 0.8959, 0.3822, 0.9958, 0.3822, 0.8759, 0.3822, 0.8759, 0.3822, 0.9958, 0.125, 0.625, 0.2491, 0.625, 0.2491, 0.7456, 0.125, 0.7456, 0.125, 0.625, 0.125, 0.7456, 0.2491, 0.7456, 0.2491, 0.625, 0.0, 0.0, 0.0, 0.0, 0.0, 0.0, 0.0, 0.0, 0.0, 0.0, 0.0, 0.0, 0.0, 0.0, 0.0, 0.0, 0.0, 0.0, 0.0, 0.0, 0.0, 0.0, 0.0, 0.0, 0.0, 0.0, 0.0, 0.0, 0.0, 0.0, 0.0, 0.0, 0.0, 0.0, 0.0, 0.0, 0.0, 0.0, 0.0, 0.0, 0.0, 0.0, 0.5324, 0.125, 0.5324, 0.004414, 0.5549, 0.004414, 0.5549, 0.07524, 0.5549, 0.125, 0.0, 0.0, 0.0, 0.0, 0.0, 0.0, 0.0, 0.0, 0.0, 0.0, 0.0, 0.0, 0.0, 0.0, 0.0, 0.0, 0.0, 0.0, 0.5336, 0.9958, 0.5336, 0.9958, 0.55, 0.9958, 0.55, 0.9958, 0.0, 0.0, 0.0, 0.0, 0.0, 0.0, 0.0, 0.0, 0.5324, 1.0, 0.5344, 0.9994, 0.5344, 0.9982, 0.5379, 0.9982, 0.5402, 0.9975, 0.5336, 0.9958, 0.55, 0.9958, 0.5549, 1.0, 0.0, 0.0, 0.0, 0.0, 0.0, 0.0, 0.0, 0.0, 0.0, 0.0, 0.0, 0.0, 0.0, 0.0, 0.0, 0.0, 0.0, 0.0, 0.0, 0.0, 0.0, 0.0, 0.0, 0.0, 0.0, 0.0, 0.0, 0.0, 0.0, 0.0, 0.0, 0.0, 0.0, 0.0, 0.5324, 0.004414, 0.5324, 0.125, 0.5549, 0.125, 0.5549, 0.07524, 0.5549, 0.004414, 0.5336, 0.9958, 0.5336, 0.9958, 0.55, 0.9958, 0.55, 0.9958, 0.5336, 0.9958, 0.5402, 0.9975, 0.5379, 0.9982, 0.5344, 0.9982, 0.5344, 0.9994, 0.5324, 1.0, 0.5549, 1.0, 0.55, 0.9958, 0.5336, 0.9958, 0.5336, 0.9958, 0.55, 0.9958, 0.55, 0.9958, 0.0, 0.0, 0.0, 0.0, 0.0, 0.0, 0.0, 0.0, 0.0, 0.0, 0.0, 0.0, 0.0, 0.0, 0.0, 0.0, 0.5336, 0.9958, 0.5336, 0.9958, 0.55, 0.9958, 0.55, 0.9958, 0.0, 0.0, 0.0, 0.0, 0.0, 0.0, 0.0, 0.0, 0.5324, 0.004414, 0.5324, 0.125, 0.5549, 0.125, 0.5549, 0.07524, 0.5549, 0.004414, 0.5336, 0.9958, 0.5402, 0.9975, 0.5379, 0.9982, 0.5344, 0.9982, 0.5344, 0.9994, 0.5324, 1.0, 0.5549, 1.0, 0.55, 0.9958, 0.5324, 1.0, 0.5344, 0.9994, 0.5344, 0.9982, 0.5379, 0.9982, 0.5402, 0.9975, 0.5336, 0.9958, 0.55, 0.9958, 0.5549, 1.0, 0.0, 0.0, 0.0, 0.0, 0.0, 0.0, 0.0, 0.0, 0.0, 0.0, 0.0, 0.0, 0.0, 0.0, 0.0, 0.0, 0.0, 0.0, 0.0, 0.0, 0.0, 0.0, 0.0, 0.0, 0.0, 0.0, 0.0, 0.0, 0.0, 0.0, 0.0, 0.0, 0.0, 0.0, 0.0, 0.0, 0.0, 0.0, 0.0, 0.0, 0.0, 0.0, 0.0, 0.0, 0.0, 0.0, 0.0, 0.0, 0.0, 0.0, 0.0, 0.0, 0.0, 0.0, 0.0, 0.0, 0.0, 0.0, 0.0, 0.0, 0.0, 0.0, 0.0, 0.0, 0.0, 0.0, 0.0, 0.0, 0.0, 0.0, 0.0, 0.0, 0.0, 0.0, 0.0, 0.0, 0.0, 0.0, 0.0, 0.0, 0.0, 0.0, 0.0, 0.0, 0.0, 0.0, 0.0, 0.0, 0.0, 0.0, 0.0, 0.0, 0.0, 0.0, 0.0, 0.0, 0.0, 0.0, 0.0, 0.0, 0.5324, 0.125, 0.5324, 0.004414, 0.5549, 0.004414, 0.5549, 0.07524, 0.5549, 0.125, 0.0, 0.0, 0.0, 0.0, 0.0, 0.0, 0.0, 0.0, 0.0, 0.0, 0.0, 0.0, 0.0, 0.0, 0.0, 0.0, 0.0, 0.0, 0.0, 0.0, 0.0, 0.0, 0.0, 0.0, 0.0, 0.0, 0.0, 0.0, 0.0, 0.0, 0.0, 0.0, 0.0, 0.0, 0.0, 0.0, 0.0, 0.0, 0.0, 0.0, 0.0, 0.0, 0.0, 0.0, 0.0, 0.0, 0.0, 0.0, 0.0, 0.0, 0.0, 0.0, 0.0, 0.0, 0.0, 0.0, 0.0, 0.0, 0.0, 0.0, 0.0, 0.0, 0.0, 0.0, 0.0, 0.0, 0.0, 0.0, 0.0, 0.0, 0.0, 0.0, 0.0, 0.0, 0.0, 0.0, 0.0, 0.0, 0.4001, 0.9852, 0.4001, 0.8759, 0.4001, 0.8759, 0.4001, 0.9852, 0.5999, 0.8942, 0.537, 0.9852, 0.5378, 0.9852, 0.5999, 0.8939, 0.537, 0.9852, 0.4001, 0.9852, 0.4001, 0.9852, 0.5378, 0.9852, 0.4001, 0.8764, 0.4001, 0.9852, 0.4001, 0.9852, 0.4001, 0.8764, 0.5388, 0.9852, 0.5999, 0.8934, 0.5999, 0.8939, 0.5378, 0.9852, 0.4001, 0.9852, 0.5388, 0.9852, 0.5378, 0.9852, 0.4001, 0.9852, 0.4001, 0.8759, 0.4001, 0.9852, 0.4001, 0.9852, 0.4001, 0.8759, 0.537, 0.9852, 0.5999, 0.8942, 0.5999, 0.8939, 0.5378, 0.9852, 0.4001, 0.9852, 0.537, 0.9852, 0.5378, 0.9852, 0.4001, 0.9852, 0.4001, 0.9852, 0.4001, 0.8764, 0.4001, 0.8764, 0.4001, 0.9852, 0.5999, 0.8934, 0.5388, 0.9852, 0.5378, 0.9852, 0.5999, 0.8939, 0.5388, 0.9852, 0.4001, 0.9852, 0.4001, 0.9852, 0.5378, 0.9852, 0.5999, 0.8759, 0.5999, 0.8942, 0.5999, 0.8939, 0.5999, 0.8759, 0.5999, 0.8934, 0.5999, 0.8764, 0.5999, 0.8764, 0.5999, 0.8939, 0.5999, 0.8942, 0.5999, 0.8759, 0.5999, 0.8759, 0.5999, 0.8939, 0.5999, 0.8764, 0.5999, 0.8934, 0.5999, 0.8939, 0.5999, 0.8764, 0.4001, 0.8759, 0.4001, 0.9852, 0.4001, 0.9852, 0.4001, 0.8759, 0.537, 0.9852, 0.5999, 0.8942, 0.5999, 0.8939, 0.5378, 0.9852, 0.4001, 0.9852, 0.537, 0.9852, 0.5378, 0.9852, 0.4001, 0.9852, 0.4001, 0.9852, 0.4001, 0.8764, 0.4001, 0.8764, 0.4001, 0.9852, 0.5999, 0.8934, 0.5388, 0.9852, 0.5378, 0.9852, 0.5999, 0.8939, 0.5388, 0.9852, 0.4001, 0.9852, 0.4001, 0.9852, 0.5378, 0.9852, 0.4001, 0.9852, 0.4001, 0.8759, 0.4001, 0.8759, 0.4001, 0.9852, 0.5999, 0.8942, 0.537, 0.9852, 0.5378, 0.9852, 0.5999, 0.8939, 0.537, 0.9852, 0.4001, 0.9852, 0.4001, 0.9852, 0.5378, 0.9852, 0.4001, 0.8764, 0.4001, 0.9852, 0.4001, 0.9852, 0.4001, 0.8764, 0.5388, 0.9852, 0.5999, 0.8934, 0.5999, 0.8939, 0.5378, 0.9852, 0.4001, 0.9852, 0.5388, 0.9852, 0.5378, 0.9852, 0.4001, 0.9852, 0.5999, 0.8942, 0.5999, 0.8759, 0.5999, 0.8759, 0.5999, 0.8939, 0.5999, 0.8764, 0.5999, 0.8934, 0.5999, 0.8939, 0.5999, 0.8764, 0.5999, 0.8759, 0.5999, 0.8942, 0.5999, 0.8939, 0.5999, 0.8759, 0.5999, 0.8934, 0.5999, 0.8764, 0.5999, 0.8764, 0.5999, 0.8939])
me_cube_014.materials.append(mat_sy_dark_annodized_matte)
me_cube_014.materials.append(mat_sy_steel_mat)
me_cube_014.use_remesh_fix_poles = True
me_cube_014.use_remesh_preserve_attributes = False
me_cube_014.use_mirror_vertex_groups = False
me_cube_014.update()

# ---- objects
ob_greeble04 = bpy.data.objects.new('greeble04', me_cube_014)

# ---- transforms, parenting, visibility, modifiers, constraints
ob_greeble04.location = (0.0, 0.0, 0.0)
ob_greeble04.lineart.crease_threshold = 0.0
_m = ob_greeble04.modifiers.new('Auto Smooth', 'NODES')
_m.node_group = ng_auto_smooth
_gi = [s.identifier for s in ng_auto_smooth.interface.items_tree if s.item_type == 'SOCKET' and s.in_out == 'INPUT']
_m[_gi[1]] = 1.047  # Angle

# ---- collection membership
scene.collection.objects.link(ob_greeble04)

# ---- scene / render settings (as saved in the file)
scene.frame_start = 1; scene.frame_end = 250; scene.frame_set(1)
scene.render.engine = 'BLENDER_EEVEE_NEXT'
scene.render.image_settings.exr_codec = 'NONE'
scene.render.simplify_subdivision_render = 0
scene.render.simplify_child_particles_render = 0.0
scene.cycles.sampling_pattern = 'TABULATED_SOBOL'
scene.cycles.use_light_tree = False
scene.view_settings.view_transform = 'Filmic'
bpy.context.view_layer.update()

# ---- added for rendering (the .blend has no active camera and no usable light): camera, sun + grey world if the file has none
cam_auto = bpy.data.cameras.new('AutoCamera')
cam_auto.lens = 50.0
cam_auto.sensor_width = 36.0
cam_auto.clip_end = 1000.0
ob_auto_camera = bpy.data.objects.new('AutoCamera', cam_auto)
scene.collection.objects.link(ob_auto_camera)
ob_auto_camera.location = (4.03014, -4.83617, 3.7778)
ob_auto_camera.rotation_euler = (1.09748, -7.21219e-08, 0.694738)
scene.camera = ob_auto_camera
light_auto_sun = bpy.data.lights.new('AutoSun', 'SUN')
light_auto_sun.energy = 3.0
light_auto_sun.angle = 0.0523599
ob_auto_sun = bpy.data.objects.new('AutoSun', light_auto_sun)
scene.collection.objects.link(ob_auto_sun)
ob_auto_sun.rotation_euler = (0.872665, 0.174533, 0.523599)
if scene.world is None:
    world_auto = bpy.data.worlds.new('AutoWorld')
    world_auto.color = (0.3, 0.3, 0.3)
    scene.world = world_auto
bpy.context.view_layer.update()

